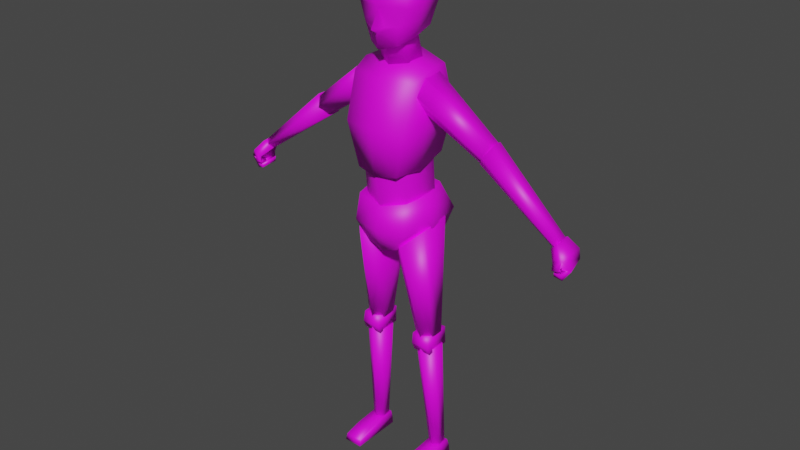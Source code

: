 # Source: human2.blend  (saved by Blender 4.1.24; exported with 4.5.12 LTS)
import bpy
from mathutils import Matrix  # noqa: F401  (used for matrix-valued properties, if any)

bpy.ops.wm.read_factory_settings(use_empty=True)
scene = bpy.context.scene
scene.name = 'Scene'

# ---- collections
col_collection = bpy.data.collections.new('Collection'); scene.collection.children.link(col_collection)

# ---- images (referenced by path relative to the original .blend; pixels are not part of the script)
import os
ASSET_DIR = os.environ.get("B2B_ASSET_DIR", "")  # directory of the original .blend (textures are referenced by path, not embedded)
HERE = os.path.dirname(os.path.abspath(__file__))  # packed textures are extracted next to this script under _unpacked/

def load_image(name, relpath, width, height, colorspace="sRGB"):
    """Load a texture the original file referenced (path relative to the .blend, or extracted next to this script)."""
    p = next((c for c in (os.path.join(HERE, relpath), os.path.join(ASSET_DIR, relpath)) if relpath and os.path.exists(c)), "")
    if p:
        img = bpy.data.images.load(p, check_existing=True)
        img.name = name
    else:  # same state as the original file: an image datablock whose file is absent (Cycles renders it pink)
        img = bpy.data.images.new(name, width, height)
        img.source = "FILE"
        img.filepath = "//" + (relpath or name)
    img.colorspace_settings.name = colorspace
    return img
img_cato_png = load_image('cato.png', 'cato.png', 1024, 1024, 'sRGB')

# ---- materials (node trees are filled in below, after node groups)
mat_material = bpy.data.materials.new('Material')
mat_material.alpha_threshold = 0.0
mat_material.use_transparent_shadow = False
mat_material.roughness = 0.5
mat_material.line_color = (0.0, 0.0, 0.0, 1.0)

# ---- material node trees
mat_material.use_nodes = True; mat_material.node_tree.nodes.clear()
_N = mat_material.node_tree.nodes; _L = mat_material.node_tree.links
n0 = _N.new('ShaderNodeOutputMaterial'); n0.name = 'Material Output'; n0.location = (300, 300)
n1 = _N.new('ShaderNodeBsdfPrincipled'); n1.name = 'Principled BSDF'; n1.location = (10, 300)
n1.distribution = 'GGX'
n1.subsurface_method = 'RANDOM_WALK_SKIN'
n1.inputs[3].default_value = 1.45
n1.inputs[27].default_value = (0.0, 0.0, 0.0, 1.0)
n1.inputs[28].default_value = 1.0
n2 = _N.new('ShaderNodeTexImage'); n2.name = 'Image Texture'; n2.location = (-280, 257)
n2.image = img_cato_png
_L.new(n1.outputs[0], n0.inputs[0])
_L.new(n2.outputs[0], n1.inputs[0])
n0.is_active_output = True

# ---- world
world_world = bpy.data.worlds.new('World'); scene.world = world_world
world_world.use_nodes = True; world_world.node_tree.nodes.clear()
_N = world_world.node_tree.nodes; _L = world_world.node_tree.links
n0 = _N.new('ShaderNodeOutputWorld'); n0.name = 'World Output'; n0.location = (300, 300)
n1 = _N.new('ShaderNodeBackground'); n1.name = 'Background'; n1.location = (10, 300)
n1.inputs[0].default_value = (0.05088, 0.05088, 0.05088, 1.0)
_L.new(n1.outputs[0], n0.inputs[0])
n0.is_active_output = True
world_world.color = (0.05088, 0.05088, 0.05088)
world_world.use_sun_shadow = False
world_world.sun_shadow_jitter_overblur = 0.0

# ---- meshes
me_cylinder_002 = bpy.data.meshes.new('Cylinder.002')
me_cylinder_002.from_pydata([(1.089, 0.9958, 5.339), (0.7263, 1.387, 9.127), (1.435, 0.7558, 5.307), (1.317, 1.021, 9.609), (1.433, 0.2758, 5.265), (1.388, -0.2313, 9.511), (1.085, 0.03581, 5.254), (0.8614, -0.7781, 8.976), (0.707, 0.2758, 5.268), (0.3473, -0.3103, 8.629), (0.709, 0.7558, 5.31), (0.2754, 0.9419, 8.726), (0.4983, -0.5, 15.58), (0.6807, -0.2952, 17.77), (0.6959, 0.8802, 16.01), (0.7645, 0.9476, 17.89), (0.779, 0.06019, 15.81), (0.8926, 0.1241, 17.92), (0.8962, 1.169, 17.05), (0.9345, -0.4951, 16.79), (1.122, 0.03846, 16.93), (0.0, 1.175, 15.96), (0.0, 1.088, 18.12), (0.0, -0.7715, 15.47), (0.0, -0.6042, 17.74), (0.0, 0.04723, 18.21), (0.0, 0.01856, 15.53), (0.0, -0.7674, 16.73), (0.0, 1.584, 17.13), (0.0, 1.054, 14.87), (0.0, 0.7429, 16.11), (0.5814, 0.7231, 14.82), (0.4991, 0.4592, 16.06), (0.4991, -0.1082, 15.96), (0.0, -0.2683, 14.64), (0.0, -0.3919, 15.91), (-0.5814, 0.06217, 14.7), (-0.5814, 0.7231, 14.82), (-0.4991, 0.4592, 16.06), (0.7641, -0.8652, 11.45), (1.204, -0.4815, 14.52), (0.9832, 1.174, 11.79), (1.192, 1.001, 14.86), (1.079, -0.03599, 11.54), (1.262, 0.1073, 14.81), (1.239, 1.453, 13.28), (1.129, -0.9852, 12.99), (1.298, -0.08065, 12.93), (0.0, 1.293, 11.85), (0.0, 1.177, 15.15), (0.0, -1.019, 11.37), (0.0, -0.7418, 14.53), (0.0, 0.06376, 15.15), (0.0, 0.0899, 11.41), (0.0, -1.157, 12.98), (0.0, 1.453, 13.3), (-0.005771, 1.24, 10.34), (0.0, 1.203, 12.04), (1.023, 0.8382, 10.2), (0.9504, 0.7922, 11.93), (0.8181, -0.3917, 10.14), (0.8932, -0.4808, 11.75), (0.0, -0.7104, 10.05), (0.0, -0.9994, 11.7), (0.5638, -0.6392, 8.745), (0.8997, -0.6959, 10.42), (0.9454, 1.402, 8.818), (0.9053, 1.216, 10.68), (0.8997, 0.2962, 8.774), (1.116, 0.2946, 10.49), (1.209, 1.628, 9.685), (1.032, -0.7708, 9.434), (1.396, 0.2646, 9.49), (0.0, 1.461, 8.782), (0.0, 1.41, 10.64), (0.0, -0.635, 8.535), (0.0, -0.7715, 10.21), (0.0, 0.07052, 10.54), (0.0, 0.09336, 8.537), (0.0, -0.9259, 9.36), (0.0, 1.687, 9.649), (1.323, 1.048, 0.5485), (1.095, 1.007, 4.81), (1.567, 0.9074, 0.5486), (1.496, 0.769, 4.837), (1.567, 0.6257, 0.5507), (1.502, 0.2889, 4.806), (1.323, 0.485, 0.5527), (1.09, 0.04718, 4.768), (1.078, 0.6259, 0.5526), (0.7395, 0.2856, 4.709), (1.078, 0.9076, 0.5505), (0.7331, 0.7657, 4.74), (0.7794, 0.1114, 4.638), (0.7557, 0.04999, 5.315), (0.7775, 0.986, 4.734), (0.7541, 0.9812, 5.367), (1.455, 0.1114, 4.661), (1.431, 0.04999, 5.338), (1.453, 0.986, 4.757), (1.429, 0.9812, 5.391), (0.7701, -0.01695, 4.947), (0.7664, 0.9697, 5.037), (1.442, 0.9756, 5.079), (1.445, -0.01695, 4.97), (1.006, -0.8311, 0.0573), (1.034, -0.1904, 0.5075), (1.008, 1.054, 0.07804), (1.036, 0.9942, 0.6208), (1.706, -0.8311, 0.05837), (1.629, -0.1904, 0.5032), (1.697, 1.054, 0.07838), (1.624, 0.9942, 0.6162), (1.022, -0.7735, 0.3069), (1.022, 1.055, 0.3301), (1.662, 1.062, 0.3424), (1.672, -0.7735, 0.3061), (3.336, 0.9685, 12.59), (1.11, 1.071, 14.17), (3.56, 0.7421, 12.83), (1.139, 0.7062, 14.74), (3.59, 0.2895, 12.81), (1.202, -0.02728, 14.69), (3.397, 0.06313, 12.54), (1.235, -0.418, 14.13), (3.169, 0.2895, 12.27), (1.206, -0.009441, 13.52), (3.138, 0.7421, 12.29), (1.143, 0.724, 13.57), (6.023, 0.7105, 10.48), (3.307, 0.9765, 12.61), (6.193, 0.5686, 10.59), (3.544, 0.7481, 12.93), (6.208, 0.2847, 10.57), (3.577, 0.2912, 12.91), (6.053, 0.1428, 10.44), (3.374, 0.0628, 12.57), (5.907, 0.2847, 10.32), (3.137, 0.2912, 12.24), (5.892, 0.5686, 10.34), (3.103, 0.7481, 12.27), (5.945, 0.1308, 10.35), (6.185, 0.08126, 10.57), (5.874, 0.7772, 10.44), (6.178, 0.6482, 10.63), (6.198, -0.03405, 9.708), (6.194, -0.02533, 9.557), (6.182, 0.6165, 9.807), (6.193, 0.5991, 9.608), (6.373, 0.77, 9.889), (6.321, 0.8442, 10.12), (6.511, 0.8346, 10.27), (6.583, 0.7908, 9.954), (6.175, -0.1096, 10.02), (6.478, -0.0909, 9.896), (6.754, 0.02937, 9.876), (6.494, -0.1197, 10.2), (6.172, -0.1303, 9.785), (6.338, 0.007446, 9.879), (6.436, 0.0003539, 9.873), (6.387, -0.1408, 9.809), (6.244, 0.2267, 9.682), (6.34, 0.2605, 9.803), (6.492, 0.1712, 9.807), (6.425, 0.1258, 9.689), (1.007, 0.1115, 0.06767), (1.035, 0.4019, 0.5641), (1.701, 0.1115, 0.06838), (1.626, 0.4019, 0.5597), (1.667, 0.1443, 0.3242), (1.022, 0.1408, 0.3185), (6.401, 0.7192, 9.558), (6.408, 0.01961, 9.671), (6.323, 0.7158, 9.719), (6.469, 0.0239, 9.476), (-1.089, 0.9958, 5.339), (-0.7263, 1.387, 9.127), (-1.435, 0.7558, 5.307), (-1.317, 1.021, 9.609), (-1.433, 0.2758, 5.265), (-1.388, -0.2313, 9.511), (-1.085, 0.03581, 5.254), (-0.8614, -0.7781, 8.976), (-0.707, 0.2758, 5.268), (-0.3473, -0.3103, 8.629), (-0.709, 0.7558, 5.31), (-0.2754, 0.9419, 8.726), (-0.4983, -0.5, 15.58), (-0.6807, -0.2952, 17.77), (-0.6959, 0.8802, 16.01), (-0.7645, 0.9476, 17.89), (-0.779, 0.06019, 15.81), (-0.8926, 0.1241, 17.92), (-0.8962, 1.169, 17.05), (-0.9345, -0.4951, 16.79), (-1.122, 0.03846, 16.93), (-0.4991, -0.1082, 15.96), (0.5814, 0.06217, 14.7), (-0.7641, -0.8652, 11.45), (-1.204, -0.4815, 14.52), (-0.9832, 1.174, 11.79), (-1.192, 1.001, 14.86), (-1.079, -0.03599, 11.54), (-1.262, 0.1073, 14.81), (-1.239, 1.453, 13.28), (-1.129, -0.9852, 12.99), (-1.298, -0.08065, 12.93), (0.005771, 1.24, 10.34), (-1.023, 0.8382, 10.2), (-0.9504, 0.7922, 11.93), (-0.8181, -0.3917, 10.14), (-0.8932, -0.4808, 11.75), (-0.5638, -0.6392, 8.745), (-0.8997, -0.6959, 10.42), (-0.9454, 1.402, 8.818), (-0.9053, 1.216, 10.68), (-0.8997, 0.2962, 8.774), (-1.116, 0.2946, 10.49), (-1.209, 1.628, 9.685), (-1.032, -0.7708, 9.434), (-1.396, 0.2646, 9.49), (-1.323, 1.048, 0.5485), (-1.095, 1.007, 4.81), (-1.567, 0.9074, 0.5486), (-1.496, 0.769, 4.837), (-1.567, 0.6257, 0.5507), (-1.502, 0.2889, 4.806), (-1.323, 0.485, 0.5527), (-1.09, 0.04718, 4.768), (-1.078, 0.6259, 0.5526), (-0.7395, 0.2856, 4.709), (-1.078, 0.9076, 0.5505), (-0.7331, 0.7657, 4.74), (-0.7794, 0.1114, 4.638), (-0.7557, 0.04999, 5.315), (-0.7775, 0.986, 4.734), (-0.7541, 0.9812, 5.367), (-1.455, 0.1114, 4.661), (-1.431, 0.04999, 5.338), (-1.453, 0.986, 4.757), (-1.429, 0.9812, 5.391), (-0.7701, -0.01695, 4.947), (-0.7664, 0.9697, 5.037), (-1.442, 0.9756, 5.079), (-1.445, -0.01695, 4.97), (-1.006, -0.8311, 0.0573), (-1.034, -0.1904, 0.5075), (-1.008, 1.054, 0.07804), (-1.036, 0.9942, 0.6208), (-1.706, -0.8311, 0.05837), (-1.629, -0.1904, 0.5032), (-1.697, 1.054, 0.07838), (-1.624, 0.9942, 0.6162), (-1.022, -0.7735, 0.3069), (-1.022, 1.055, 0.3301), (-1.662, 1.062, 0.3424), (-1.672, -0.7735, 0.3061), (-3.336, 0.9685, 12.59), (-1.11, 1.071, 14.17), (-3.56, 0.7421, 12.83), (-1.139, 0.7062, 14.74), (-3.59, 0.2895, 12.81), (-1.202, -0.02728, 14.69), (-3.397, 0.06313, 12.54), (-1.235, -0.418, 14.13), (-3.169, 0.2895, 12.27), (-1.206, -0.009441, 13.52), (-3.138, 0.7421, 12.29), (-1.143, 0.724, 13.57), (-6.023, 0.7105, 10.48), (-3.307, 0.9765, 12.61), (-6.193, 0.5686, 10.59), (-3.544, 0.7481, 12.93), (-6.208, 0.2847, 10.57), (-3.577, 0.2912, 12.91), (-6.053, 0.1428, 10.44), (-3.374, 0.0628, 12.57), (-5.907, 0.2847, 10.32), (-3.137, 0.2912, 12.24), (-5.892, 0.5686, 10.34), (-3.103, 0.7481, 12.27), (-5.945, 0.1308, 10.35), (-6.185, 0.08126, 10.57), (-5.874, 0.7772, 10.44), (-6.178, 0.6482, 10.63), (-6.198, -0.03405, 9.708), (-6.194, -0.02533, 9.557), (-6.182, 0.6165, 9.807), (-6.193, 0.5991, 9.608), (-6.373, 0.77, 9.889), (-6.321, 0.8442, 10.12), (-6.511, 0.8346, 10.27), (-6.583, 0.7908, 9.954), (-6.175, -0.1096, 10.02), (-6.478, -0.0909, 9.896), (-6.754, 0.02937, 9.876), (-6.494, -0.1197, 10.2), (-6.172, -0.1303, 9.785), (-6.338, 0.007446, 9.879), (-6.436, 0.0003539, 9.873), (-6.387, -0.1408, 9.809), (-6.244, 0.2267, 9.682), (-6.34, 0.2605, 9.803), (-6.492, 0.1712, 9.807), (-6.425, 0.1258, 9.689), (-1.007, 0.1115, 0.06767), (-1.035, 0.4019, 0.5641), (-1.701, 0.1115, 0.06838), (-1.626, 0.4019, 0.5597), (-1.667, 0.1443, 0.3242), (-1.022, 0.1408, 0.3185), (-6.401, 0.7192, 9.558), (-6.408, 0.01961, 9.671), (-6.323, 0.7158, 9.719), (-6.469, 0.0239, 9.476), (0.7961, 1.013, 16.53), (0.652, -0.5982, 16.24), (0.9564, 0.04932, 16.4), (0.0, 1.414, 16.5), (0.0, -1.087, 16.15), (-0.7961, 1.013, 16.53), (-0.652, -0.5982, 16.24), (-0.9564, 0.04932, 16.4), (0.2179, -0.7235, 16.18), (0.0, -0.8304, 15.99), (-0.1774, -0.733, 16.18), (-0.8812, -0.502, 17.03), (-0.8551, 1.087, 17.31), (0.0, 1.466, 17.42), (0.0, -0.9209, 16.97), (1.088, 0.06517, 17.26), (0.8812, -0.502, 17.03), (-1.088, 0.06517, 17.26), (0.8551, 1.087, 17.31)], [], [(0, 1, 3, 2), (2, 3, 5, 4), (4, 5, 7, 6), (6, 7, 9, 8), (9, 7, 5), (8, 9, 11, 10), (10, 11, 1, 0), (10, 4, 8), (328, 22, 15, 333), (330, 17, 13, 331), (26, 16, 12, 23), (21, 14, 16, 26), (333, 15, 17, 330), (315, 18, 20, 317), (317, 20, 19, 316), (318, 28, 18, 315), (316, 19, 27, 323), (15, 22, 25, 17), (17, 25, 24, 13), (331, 13, 24, 329), (29, 30, 32, 31), (31, 32, 33, 197), (197, 33, 35, 34), (34, 35, 196, 36), (36, 196, 38, 37), (36, 37, 31), (55, 49, 42, 45), (47, 44, 40, 46), (53, 43, 39, 50), (48, 41, 43, 53), (45, 42, 44, 47), (41, 45, 47, 43), (43, 47, 46, 39), (48, 55, 45, 41), (39, 46, 54, 50), (42, 49, 52, 44), (44, 52, 51, 40), (46, 40, 51, 54), (56, 57, 59, 58), (58, 59, 61, 60), (60, 61, 63, 62), (80, 74, 67, 70), (72, 69, 65, 71), (78, 68, 64, 75), (73, 66, 68, 78), (70, 67, 69, 72), (66, 70, 72, 68), (68, 72, 71, 64), (73, 80, 70, 66), (64, 71, 79, 75), (67, 74, 77, 69), (69, 77, 76, 65), (71, 65, 76, 79), (81, 82, 84, 83), (83, 84, 86, 85), (85, 86, 88, 87), (87, 88, 90, 89), (90, 88, 86), (89, 90, 92, 91), (91, 92, 82, 81), (87, 89, 91), (101, 94, 96, 102), (102, 96, 100, 103), (103, 100, 98, 104), (104, 98, 94, 101), (95, 99, 97, 93), (100, 96, 94, 98), (97, 104, 101, 93), (99, 103, 104, 97), (95, 102, 103, 99), (93, 101, 102, 95), (170, 166, 108, 114), (114, 108, 112, 115), (169, 168, 110, 116), (116, 110, 106, 113), (165, 167, 109, 105), (168, 166, 106, 110), (109, 116, 113, 105), (167, 169, 116, 109), (107, 114, 115, 111), (165, 170, 114, 107), (117, 118, 120, 119), (119, 120, 122, 121), (121, 122, 124, 123), (123, 124, 126, 125), (126, 124, 122), (125, 126, 128, 127), (127, 128, 118, 117), (127, 121, 125), (129, 130, 132, 131), (131, 132, 134, 133), (133, 134, 136, 135), (135, 136, 138, 137), (136, 134, 130), (137, 138, 140, 139), (139, 140, 130, 129), (139, 133, 137), (141, 142, 144, 143), (173, 171, 148, 147), (147, 148, 146, 145), (153, 156, 142, 141), (173, 147, 145, 172), (151, 144, 142, 156), (171, 152, 155, 174), (152, 151, 156, 155), (143, 150, 153, 141), (150, 149, 154, 153), (172, 174, 155, 154), (156, 153, 157, 160), (143, 144, 151, 150), (150, 151, 152, 149), (158, 159, 163, 162), (155, 156, 160, 159), (153, 154, 158, 157), (154, 155, 159, 158), (162, 163, 164, 161), (157, 158, 162, 161), (160, 157, 161, 164), (159, 160, 164, 163), (105, 113, 170, 165), (111, 115, 169, 167), (112, 108, 166, 168), (107, 111, 167, 165), (115, 112, 168, 169), (113, 106, 166, 170), (145, 146, 174, 172), (148, 171, 174, 146), (149, 173, 172, 154), (149, 152, 171, 173), (5, 3, 11), (3, 1, 11), (11, 9, 5), (10, 0, 2), (2, 4, 10), (4, 6, 8), (37, 29, 31), (31, 197, 34), (34, 36, 31), (86, 84, 90), (84, 82, 92), (90, 84, 92), (91, 81, 87), (81, 83, 87), (83, 85, 87), (122, 120, 128), (120, 118, 128), (128, 126, 122), (127, 117, 119), (119, 121, 127), (121, 123, 125), (134, 132, 130), (130, 140, 138), (138, 136, 130), (139, 129, 131), (131, 133, 139), (133, 135, 137), (175, 177, 178, 176), (177, 179, 180, 178), (179, 181, 182, 180), (181, 183, 184, 182), (184, 180, 182), (183, 185, 186, 184), (185, 175, 176, 186), (185, 183, 179), (328, 327, 190, 22), (332, 326, 188, 192), (26, 23, 187, 191), (21, 26, 191, 189), (327, 332, 192, 190), (320, 322, 195, 193), (322, 321, 194, 195), (318, 320, 193, 28), (321, 325, 27, 194), (190, 192, 25, 22), (192, 188, 24, 25), (326, 329, 24, 188), (29, 37, 38, 30), (197, 37, 31), (55, 204, 201, 49), (206, 205, 199, 203), (53, 50, 198, 202), (48, 53, 202, 200), (204, 206, 203, 201), (200, 202, 206, 204), (202, 198, 205, 206), (48, 200, 204, 55), (198, 50, 54, 205), (201, 203, 52, 49), (203, 199, 51, 52), (205, 54, 51, 199), (207, 208, 209, 57), (208, 210, 211, 209), (210, 62, 63, 211), (80, 218, 215, 74), (220, 219, 213, 217), (78, 75, 212, 216), (73, 78, 216, 214), (218, 220, 217, 215), (214, 216, 220, 218), (216, 212, 219, 220), (73, 214, 218, 80), (212, 75, 79, 219), (215, 217, 77, 74), (217, 213, 76, 77), (219, 79, 76, 213), (221, 223, 224, 222), (223, 225, 226, 224), (225, 227, 228, 226), (227, 229, 230, 228), (230, 226, 228), (229, 231, 232, 230), (231, 221, 222, 232), (227, 231, 229), (241, 242, 236, 234), (242, 243, 240, 236), (243, 244, 238, 240), (244, 241, 234, 238), (235, 233, 237, 239), (240, 238, 234, 236), (237, 233, 241, 244), (239, 237, 244, 243), (235, 239, 243, 242), (233, 235, 242, 241), (310, 254, 248, 306), (254, 255, 252, 248), (309, 256, 250, 308), (256, 253, 246, 250), (305, 245, 249, 307), (308, 250, 246, 306), (249, 245, 253, 256), (307, 249, 256, 309), (247, 251, 255, 254), (305, 247, 254, 310), (257, 259, 260, 258), (259, 261, 262, 260), (261, 263, 264, 262), (263, 265, 266, 264), (266, 262, 264), (265, 267, 268, 266), (267, 257, 258, 268), (267, 265, 261), (269, 271, 272, 270), (271, 273, 274, 272), (273, 275, 276, 274), (275, 277, 278, 276), (276, 270, 274), (277, 279, 280, 278), (279, 269, 270, 280), (279, 277, 273), (281, 283, 284, 282), (313, 287, 288, 311), (287, 285, 286, 288), (293, 281, 282, 296), (313, 312, 285, 287), (291, 296, 282, 284), (311, 314, 295, 292), (292, 295, 296, 291), (283, 281, 293, 290), (290, 293, 294, 289), (312, 294, 295, 314), (296, 300, 297, 293), (283, 290, 291, 284), (290, 289, 292, 291), (298, 302, 303, 299), (295, 299, 300, 296), (293, 297, 298, 294), (294, 298, 299, 295), (302, 301, 304, 303), (297, 301, 302, 298), (300, 304, 301, 297), (299, 303, 304, 300), (245, 305, 310, 253), (251, 307, 309, 255), (252, 308, 306, 248), (247, 305, 307, 251), (255, 309, 308, 252), (253, 310, 306, 246), (285, 312, 314, 286), (288, 286, 314, 311), (289, 294, 312, 313), (289, 313, 311, 292), (180, 186, 178), (178, 186, 176), (186, 180, 184), (185, 177, 175), (177, 185, 179), (179, 183, 181), (37, 34, 36), (34, 37, 197), (226, 230, 224), (224, 232, 222), (230, 232, 224), (231, 227, 221), (221, 227, 223), (223, 227, 225), (262, 268, 260), (260, 268, 258), (268, 262, 266), (267, 259, 257), (259, 267, 261), (261, 265, 263), (274, 270, 272), (270, 278, 280), (278, 270, 276), (279, 271, 269), (271, 279, 273), (273, 277, 275), (187, 23, 324), (21, 189, 320, 318), (191, 187, 321, 322), (189, 191, 322, 320), (12, 324, 23), (21, 318, 315, 14), (16, 317, 316, 12), (14, 315, 317, 16), (324, 323, 319), (323, 27, 319), (27, 325, 319), (325, 324, 319), (324, 12, 316, 323), (324, 325, 321, 187), (19, 331, 329, 27), (18, 333, 330, 20), (195, 194, 326, 332), (28, 193, 327, 328), (28, 328, 333, 18), (20, 330, 331, 19), (194, 27, 329, 326), (193, 195, 332, 327)])
me_cylinder_002.polygons.foreach_set('use_smooth', [True] * 329)
_uv = me_cylinder_002.uv_layers.new(name='UVMap')
_uv.uv.foreach_set('vector', [0.7082, 0.644, 0.7082, 0.7193, 0.6831, 0.7193, 0.6831, 0.644, 0.6831, 0.644, 0.6831, 0.7193, 0.658, 0.7193, 0.658, 0.644, 0.658, 0.644, 0.658, 0.7193, 0.6329, 0.7193, 0.6329, 0.644, 0.6329, 0.644, 0.6329, 0.7193, 0.6078, 0.7193, 0.6078, 0.644, 0.5639, 0.5882, 0.5952, 0.5701, 0.6265, 0.5882, 0.6078, 0.644, 0.6078, 0.7193, 0.5827, 0.7193, 0.5827, 0.644, 0.5827, 0.644, 0.5827, 0.7193, 0.5575, 0.7193, 0.5575, 0.644, 0.6392, 0.6244, 0.7019, 0.5882, 0.6392, 0.5882, 0.6233, 0.6309, 0.6323, 0.6313, 0.6323, 0.6502, 0.6235, 0.6501, 0.6171, 0.6253, 0.6262, 0.6253, 0.6262, 0.6441, 0.6178, 0.6444, 0.5758, 0.669, 0.5947, 0.669, 0.5947, 0.6878, 0.5758, 0.6878, 0.5758, 0.6502, 0.5947, 0.6502, 0.5947, 0.669, 0.5758, 0.669, 0.6235, 0.6501, 0.6323, 0.6502, 0.6323, 0.669, 0.6233, 0.669, 0.6096, 0.6509, 0.6195, 0.6501, 0.6191, 0.669, 0.6095, 0.6688, 0.6143, 0.6654, 0.6234, 0.667, 0.6129, 0.6854, 0.6028, 0.6834, 0.6088, 0.6318, 0.6192, 0.6308, 0.6195, 0.6501, 0.6096, 0.6509, 0.7073, 0.4202, 0.7193, 0.4467, 0.6224, 0.4456, 0.6496, 0.4177, 0.6323, 0.6502, 0.6512, 0.6502, 0.6512, 0.669, 0.6323, 0.669, 0.6242, 0.6361, 0.643, 0.6361, 0.643, 0.6549, 0.6242, 0.6549, 0.7141, 0.4612, 0.7027, 0.4931, 0.6224, 0.4939, 0.6224, 0.4606, 0.7082, 0.644, 0.7082, 0.7193, 0.6831, 0.7193, 0.6831, 0.644, 0.6831, 0.644, 0.6831, 0.7193, 0.658, 0.7193, 0.658, 0.644, 0.658, 0.644, 0.658, 0.7193, 0.6329, 0.7193, 0.6329, 0.644, 0.6329, 0.644, 0.6329, 0.7193, 0.6078, 0.7193, 0.6078, 0.644, 0.6078, 0.644, 0.6078, 0.7193, 0.5827, 0.7193, 0.5827, 0.644, 0.6392, 0.5882, 0.6392, 0.6244, 0.7019, 0.6244, 0.6364, 0.6251, 0.6517, 0.6251, 0.6517, 0.644, 0.6364, 0.644, 0.6364, 0.6628, 0.6517, 0.6628, 0.6517, 0.6816, 0.6364, 0.6816, 0.5952, 0.6628, 0.614, 0.6628, 0.614, 0.6816, 0.5952, 0.6816, 0.5952, 0.644, 0.614, 0.644, 0.614, 0.6628, 0.5952, 0.6628, 0.6364, 0.644, 0.6517, 0.644, 0.6517, 0.6628, 0.6364, 0.6628, 0.614, 0.644, 0.6364, 0.644, 0.6364, 0.6628, 0.614, 0.6628, 0.614, 0.6628, 0.6364, 0.6628, 0.6364, 0.6816, 0.614, 0.6816, 0.614, 0.6251, 0.6364, 0.6251, 0.6364, 0.644, 0.614, 0.644, 0.614, 0.6816, 0.6364, 0.6816, 0.6364, 0.7005, 0.614, 0.7005, 0.6517, 0.644, 0.6706, 0.644, 0.6706, 0.6628, 0.6517, 0.6628, 0.6517, 0.6628, 0.6706, 0.6628, 0.6706, 0.6816, 0.6517, 0.6816, 0.6364, 0.6816, 0.6517, 0.6816, 0.6517, 0.7005, 0.6364, 0.7005, 0.7082, 0.644, 0.7082, 0.7193, 0.6831, 0.7193, 0.6831, 0.644, 0.6831, 0.644, 0.6831, 0.7193, 0.658, 0.7193, 0.658, 0.644, 0.658, 0.644, 0.658, 0.7193, 0.6329, 0.7193, 0.6329, 0.644, 0.6364, 0.6251, 0.6517, 0.6251, 0.6517, 0.644, 0.6364, 0.644, 0.6364, 0.6628, 0.6517, 0.6628, 0.6517, 0.6816, 0.6364, 0.6816, 0.5952, 0.6628, 0.614, 0.6628, 0.614, 0.6816, 0.5952, 0.6816, 0.5952, 0.644, 0.614, 0.644, 0.614, 0.6628, 0.5952, 0.6628, 0.6364, 0.644, 0.6517, 0.644, 0.6517, 0.6628, 0.6364, 0.6628, 0.614, 0.644, 0.6364, 0.644, 0.6364, 0.6628, 0.614, 0.6628, 0.614, 0.6628, 0.6364, 0.6628, 0.6364, 0.6816, 0.614, 0.6816, 0.614, 0.6251, 0.6364, 0.6251, 0.6364, 0.644, 0.614, 0.644, 0.614, 0.6816, 0.6364, 0.6816, 0.6364, 0.7005, 0.614, 0.7005, 0.6517, 0.644, 0.6706, 0.644, 0.6706, 0.6628, 0.6517, 0.6628, 0.6517, 0.6628, 0.6706, 0.6628, 0.6706, 0.6816, 0.6517, 0.6816, 0.6364, 0.6816, 0.6517, 0.6816, 0.6517, 0.7005, 0.6364, 0.7005, 0.7082, 0.644, 0.7082, 0.7193, 0.6831, 0.7193, 0.6831, 0.644, 0.6831, 0.644, 0.6831, 0.7193, 0.658, 0.7193, 0.658, 0.644, 0.658, 0.644, 0.658, 0.7193, 0.6329, 0.7193, 0.6329, 0.644, 0.6329, 0.644, 0.6329, 0.7193, 0.6078, 0.7193, 0.6078, 0.644, 0.5639, 0.5882, 0.5952, 0.5701, 0.6265, 0.5882, 0.6078, 0.644, 0.6078, 0.7193, 0.5827, 0.7193, 0.5827, 0.644, 0.5827, 0.644, 0.5827, 0.7193, 0.5575, 0.7193, 0.5575, 0.644, 0.6706, 0.5701, 0.6392, 0.5882, 0.6392, 0.6244, 0.6329, 0.5686, 0.6517, 0.5686, 0.6517, 0.6063, 0.6329, 0.6063, 0.6329, 0.6063, 0.6517, 0.6063, 0.6517, 0.644, 0.6329, 0.644, 0.6329, 0.644, 0.6517, 0.644, 0.6517, 0.6816, 0.6329, 0.6816, 0.6329, 0.6816, 0.6517, 0.6816, 0.6517, 0.7193, 0.6329, 0.7193, 0.5764, 0.644, 0.614, 0.644, 0.614, 0.6816, 0.5764, 0.6816, 0.6517, 0.644, 0.6894, 0.644, 0.6894, 0.6816, 0.6517, 0.6816, 0.614, 0.6816, 0.6329, 0.6816, 0.6329, 0.7193, 0.614, 0.7193, 0.614, 0.644, 0.6329, 0.644, 0.6329, 0.6816, 0.614, 0.6816, 0.614, 0.6063, 0.6329, 0.6063, 0.6329, 0.644, 0.614, 0.644, 0.614, 0.5686, 0.6329, 0.5686, 0.6329, 0.6063, 0.614, 0.6063, 0.6329, 0.5874, 0.6517, 0.5874, 0.6517, 0.6063, 0.6329, 0.6063, 0.6329, 0.6063, 0.6517, 0.6063, 0.6517, 0.644, 0.6329, 0.644, 0.6329, 0.6628, 0.6517, 0.6628, 0.6517, 0.6816, 0.6329, 0.6816, 0.6329, 0.6816, 0.6517, 0.6816, 0.6517, 0.7193, 0.6329, 0.7193, 0.5764, 0.6628, 0.614, 0.6628, 0.614, 0.6816, 0.5764, 0.6816, 0.6517, 0.6628, 0.6894, 0.6628, 0.6894, 0.6816, 0.6517, 0.6816, 0.614, 0.6816, 0.6329, 0.6816, 0.6329, 0.7193, 0.614, 0.7193, 0.614, 0.6628, 0.6329, 0.6628, 0.6329, 0.6816, 0.614, 0.6816, 0.614, 0.6063, 0.6329, 0.6063, 0.6329, 0.644, 0.614, 0.644, 0.614, 0.5874, 0.6329, 0.5874, 0.6329, 0.6063, 0.614, 0.6063, 0.7082, 0.644, 0.7082, 0.7193, 0.6831, 0.7193, 0.6831, 0.644, 0.6831, 0.644, 0.6831, 0.7193, 0.658, 0.7193, 0.658, 0.644, 0.658, 0.644, 0.658, 0.7193, 0.6329, 0.7193, 0.6329, 0.644, 0.6329, 0.644, 0.6329, 0.7193, 0.6078, 0.7193, 0.6078, 0.644, 0.5639, 0.5882, 0.5952, 0.5701, 0.6265, 0.5882, 0.6078, 0.644, 0.6078, 0.7193, 0.5827, 0.7193, 0.5827, 0.644, 0.5827, 0.644, 0.5827, 0.7193, 0.5575, 0.7193, 0.5575, 0.644, 0.6392, 0.6244, 0.7019, 0.5882, 0.6392, 0.5882, 0.7082, 0.644, 0.7082, 0.7193, 0.6831, 0.7193, 0.6831, 0.644, 0.6831, 0.644, 0.6831, 0.7193, 0.658, 0.7193, 0.658, 0.644, 0.658, 0.644, 0.658, 0.7193, 0.6329, 0.7193, 0.6329, 0.644, 0.6329, 0.644, 0.6329, 0.7193, 0.6078, 0.7193, 0.6078, 0.644, 0.5952, 0.5701, 0.6265, 0.5882, 0.5952, 0.6424, 0.6078, 0.644, 0.6078, 0.7193, 0.5827, 0.7193, 0.5827, 0.644, 0.5827, 0.644, 0.5827, 0.7193, 0.5575, 0.7193, 0.5575, 0.644, 0.6392, 0.6244, 0.7019, 0.5882, 0.6392, 0.5882, 0.614, 0.5686, 0.6517, 0.5686, 0.6517, 0.6063, 0.614, 0.6063, 0.614, 0.6353, 0.6517, 0.6353, 0.6517, 0.644, 0.614, 0.644, 0.614, 0.644, 0.6517, 0.644, 0.6517, 0.6816, 0.614, 0.6816, 0.614, 0.7116, 0.6517, 0.7116, 0.6517, 0.7193, 0.614, 0.7193, 0.6054, 0.644, 0.614, 0.644, 0.614, 0.6816, 0.6054, 0.6816, 0.6817, 0.644, 0.6894, 0.644, 0.6894, 0.6816, 0.6817, 0.6816, 0.6604, 0.644, 0.6691, 0.644, 0.6691, 0.6816, 0.6604, 0.6816, 0.6691, 0.644, 0.6817, 0.644, 0.6817, 0.6816, 0.6691, 0.6816, 0.5764, 0.644, 0.5841, 0.644, 0.5841, 0.6816, 0.5764, 0.6816, 0.5841, 0.644, 0.5967, 0.644, 0.5967, 0.6816, 0.5841, 0.6816, 0.614, 0.6903, 0.6517, 0.6903, 0.6517, 0.699, 0.614, 0.699, 0.6517, 0.7116, 0.614, 0.7116, 0.614, 0.7116, 0.6517, 0.7116, 0.614, 0.6063, 0.6517, 0.6063, 0.6517, 0.614, 0.614, 0.614, 0.614, 0.614, 0.6517, 0.614, 0.6517, 0.6266, 0.614, 0.6266, 0.614, 0.699, 0.6517, 0.699, 0.6517, 0.699, 0.614, 0.699, 0.6691, 0.6816, 0.6817, 0.6816, 0.6817, 0.6816, 0.6691, 0.6816, 0.5841, 0.6816, 0.5967, 0.6816, 0.5967, 0.6816, 0.5841, 0.6816, 0.614, 0.699, 0.6517, 0.699, 0.6517, 0.699, 0.614, 0.699, 0.614, 0.699, 0.6517, 0.699, 0.6517, 0.7116, 0.614, 0.7116, 0.5841, 0.6816, 0.5967, 0.6816, 0.5967, 0.6816, 0.5841, 0.6816, 0.6517, 0.7116, 0.614, 0.7116, 0.614, 0.7116, 0.6517, 0.7116, 0.6691, 0.6816, 0.6817, 0.6816, 0.6817, 0.6816, 0.6691, 0.6816, 0.614, 0.5686, 0.6329, 0.5686, 0.6329, 0.5874, 0.614, 0.5874, 0.614, 0.644, 0.6329, 0.644, 0.6329, 0.6628, 0.614, 0.6628, 0.6517, 0.644, 0.6894, 0.644, 0.6894, 0.6628, 0.6517, 0.6628, 0.5764, 0.644, 0.614, 0.644, 0.614, 0.6628, 0.5764, 0.6628, 0.6329, 0.644, 0.6517, 0.644, 0.6517, 0.6628, 0.6329, 0.6628, 0.6329, 0.5686, 0.6517, 0.5686, 0.6517, 0.5874, 0.6329, 0.5874, 0.614, 0.6816, 0.6517, 0.6816, 0.6517, 0.6903, 0.614, 0.6903, 0.6517, 0.644, 0.6604, 0.644, 0.6604, 0.6816, 0.6517, 0.6816, 0.5967, 0.644, 0.6054, 0.644, 0.6054, 0.6816, 0.5967, 0.6816, 0.614, 0.6266, 0.6517, 0.6266, 0.6517, 0.6353, 0.614, 0.6353, 0.6265, 0.5882, 0.6265, 0.6244, 0.5639, 0.6244, 0.6265, 0.6244, 0.5952, 0.6424, 0.5639, 0.6244, 0.5639, 0.6244, 0.5639, 0.5882, 0.6265, 0.5882, 0.6392, 0.6244, 0.6706, 0.6424, 0.7019, 0.6244, 0.7019, 0.6244, 0.7019, 0.5882, 0.6392, 0.6244, 0.7019, 0.5882, 0.6706, 0.5701, 0.6392, 0.5882, 0.6392, 0.6244, 0.6706, 0.6424, 0.7019, 0.6244, 0.7019, 0.6244, 0.7019, 0.5882, 0.6706, 0.5701, 0.6706, 0.5701, 0.6392, 0.5882, 0.7019, 0.6244, 0.6265, 0.5882, 0.6265, 0.6244, 0.5639, 0.5882, 0.6265, 0.6244, 0.5952, 0.6424, 0.5639, 0.6244, 0.5639, 0.5882, 0.6265, 0.6244, 0.5639, 0.6244, 0.6392, 0.6244, 0.6706, 0.6424, 0.6706, 0.5701, 0.6706, 0.6424, 0.7019, 0.6244, 0.6706, 0.5701, 0.7019, 0.6244, 0.7019, 0.5882, 0.6706, 0.5701, 0.6265, 0.5882, 0.6265, 0.6244, 0.5639, 0.6244, 0.6265, 0.6244, 0.5952, 0.6424, 0.5639, 0.6244, 0.5639, 0.6244, 0.5639, 0.5882, 0.6265, 0.5882, 0.6392, 0.6244, 0.6706, 0.6424, 0.7019, 0.6244, 0.7019, 0.6244, 0.7019, 0.5882, 0.6392, 0.6244, 0.7019, 0.5882, 0.6706, 0.5701, 0.6392, 0.5882, 0.6265, 0.5882, 0.6265, 0.6244, 0.5952, 0.6424, 0.5952, 0.6424, 0.5639, 0.6244, 0.5639, 0.5882, 0.5639, 0.5882, 0.5952, 0.5701, 0.5952, 0.6424, 0.6392, 0.6244, 0.6706, 0.6424, 0.7019, 0.6244, 0.7019, 0.6244, 0.7019, 0.5882, 0.6392, 0.6244, 0.7019, 0.5882, 0.6706, 0.5701, 0.6392, 0.5882, 0.7082, 0.644, 0.6831, 0.644, 0.6831, 0.7193, 0.7082, 0.7193, 0.6831, 0.644, 0.658, 0.644, 0.658, 0.7193, 0.6831, 0.7193, 0.658, 0.644, 0.6329, 0.644, 0.6329, 0.7193, 0.658, 0.7193, 0.6329, 0.644, 0.6078, 0.644, 0.6078, 0.7193, 0.6329, 0.7193, 0.5639, 0.5882, 0.6265, 0.5882, 0.5952, 0.5701, 0.6078, 0.644, 0.5827, 0.644, 0.5827, 0.7193, 0.6078, 0.7193, 0.5827, 0.644, 0.5575, 0.644, 0.5575, 0.7193, 0.5827, 0.7193, 0.6392, 0.6244, 0.6392, 0.5882, 0.7019, 0.5882, 0.6233, 0.6309, 0.6235, 0.6501, 0.6323, 0.6502, 0.6323, 0.6313, 0.6171, 0.6253, 0.6178, 0.6444, 0.6262, 0.6441, 0.6262, 0.6253, 0.5758, 0.669, 0.5758, 0.6878, 0.5947, 0.6878, 0.5947, 0.669, 0.5758, 0.6502, 0.5758, 0.669, 0.5947, 0.669, 0.5947, 0.6502, 0.6235, 0.6501, 0.6233, 0.669, 0.6323, 0.669, 0.6323, 0.6502, 0.6096, 0.6509, 0.6095, 0.6688, 0.6191, 0.669, 0.6195, 0.6501, 0.6095, 0.6688, 0.6093, 0.6877, 0.6201, 0.6881, 0.6191, 0.669, 0.6088, 0.6318, 0.6096, 0.6509, 0.6195, 0.6501, 0.6192, 0.6308, 0.5374, 0.4202, 0.5994, 0.4176, 0.6224, 0.4456, 0.5255, 0.4467, 0.6323, 0.6502, 0.6323, 0.669, 0.6512, 0.669, 0.6512, 0.6502, 0.6242, 0.6361, 0.6242, 0.6549, 0.643, 0.6549, 0.643, 0.6361, 0.5306, 0.4612, 0.6224, 0.4606, 0.6224, 0.4939, 0.542, 0.4931, 0.7082, 0.644, 0.6831, 0.644, 0.6831, 0.7193, 0.7082, 0.7193, 0.6392, 0.5882, 0.7019, 0.6244, 0.6392, 0.6244, 0.6364, 0.6251, 0.6364, 0.644, 0.6517, 0.644, 0.6517, 0.6251, 0.6364, 0.6628, 0.6364, 0.6816, 0.6517, 0.6816, 0.6517, 0.6628, 0.5952, 0.6628, 0.5952, 0.6816, 0.614, 0.6816, 0.614, 0.6628, 0.5952, 0.644, 0.5952, 0.6628, 0.614, 0.6628, 0.614, 0.644, 0.6364, 0.644, 0.6364, 0.6628, 0.6517, 0.6628, 0.6517, 0.644, 0.614, 0.644, 0.614, 0.6628, 0.6364, 0.6628, 0.6364, 0.644, 0.614, 0.6628, 0.614, 0.6816, 0.6364, 0.6816, 0.6364, 0.6628, 0.614, 0.6251, 0.614, 0.644, 0.6364, 0.644, 0.6364, 0.6251, 0.614, 0.6816, 0.614, 0.7005, 0.6364, 0.7005, 0.6364, 0.6816, 0.6517, 0.644, 0.6517, 0.6628, 0.6706, 0.6628, 0.6706, 0.644, 0.6517, 0.6628, 0.6517, 0.6816, 0.6706, 0.6816, 0.6706, 0.6628, 0.6364, 0.6816, 0.6364, 0.7005, 0.6517, 0.7005, 0.6517, 0.6816, 0.7082, 0.644, 0.6831, 0.644, 0.6831, 0.7193, 0.7082, 0.7193, 0.6831, 0.644, 0.658, 0.644, 0.658, 0.7193, 0.6831, 0.7193, 0.658, 0.644, 0.6329, 0.644, 0.6329, 0.7193, 0.658, 0.7193, 0.6364, 0.6251, 0.6364, 0.644, 0.6517, 0.644, 0.6517, 0.6251, 0.6364, 0.6628, 0.6364, 0.6816, 0.6517, 0.6816, 0.6517, 0.6628, 0.5952, 0.6628, 0.5952, 0.6816, 0.614, 0.6816, 0.614, 0.6628, 0.5952, 0.644, 0.5952, 0.6628, 0.614, 0.6628, 0.614, 0.644, 0.6364, 0.644, 0.6364, 0.6628, 0.6517, 0.6628, 0.6517, 0.644, 0.614, 0.644, 0.614, 0.6628, 0.6364, 0.6628, 0.6364, 0.644, 0.614, 0.6628, 0.614, 0.6816, 0.6364, 0.6816, 0.6364, 0.6628, 0.614, 0.6251, 0.614, 0.644, 0.6364, 0.644, 0.6364, 0.6251, 0.614, 0.6816, 0.614, 0.7005, 0.6364, 0.7005, 0.6364, 0.6816, 0.6517, 0.644, 0.6517, 0.6628, 0.6706, 0.6628, 0.6706, 0.644, 0.6517, 0.6628, 0.6517, 0.6816, 0.6706, 0.6816, 0.6706, 0.6628, 0.6364, 0.6816, 0.6364, 0.7005, 0.6517, 0.7005, 0.6517, 0.6816, 0.7082, 0.644, 0.6831, 0.644, 0.6831, 0.7193, 0.7082, 0.7193, 0.6831, 0.644, 0.658, 0.644, 0.658, 0.7193, 0.6831, 0.7193, 0.658, 0.644, 0.6329, 0.644, 0.6329, 0.7193, 0.658, 0.7193, 0.6329, 0.644, 0.6078, 0.644, 0.6078, 0.7193, 0.6329, 0.7193, 0.5639, 0.5882, 0.6265, 0.5882, 0.5952, 0.5701, 0.6078, 0.644, 0.5827, 0.644, 0.5827, 0.7193, 0.6078, 0.7193, 0.5827, 0.644, 0.5575, 0.644, 0.5575, 0.7193, 0.5827, 0.7193, 0.6706, 0.5701, 0.6392, 0.6244, 0.6392, 0.5882, 0.6329, 0.5686, 0.6329, 0.6063, 0.6517, 0.6063, 0.6517, 0.5686, 0.6329, 0.6063, 0.6329, 0.644, 0.6517, 0.644, 0.6517, 0.6063, 0.6329, 0.644, 0.6329, 0.6816, 0.6517, 0.6816, 0.6517, 0.644, 0.6329, 0.6816, 0.6329, 0.7193, 0.6517, 0.7193, 0.6517, 0.6816, 0.5764, 0.644, 0.5764, 0.6816, 0.614, 0.6816, 0.614, 0.644, 0.6517, 0.644, 0.6517, 0.6816, 0.6894, 0.6816, 0.6894, 0.644, 0.614, 0.6816, 0.614, 0.7193, 0.6329, 0.7193, 0.6329, 0.6816, 0.614, 0.644, 0.614, 0.6816, 0.6329, 0.6816, 0.6329, 0.644, 0.614, 0.6063, 0.614, 0.644, 0.6329, 0.644, 0.6329, 0.6063, 0.614, 0.5686, 0.614, 0.6063, 0.6329, 0.6063, 0.6329, 0.5686, 0.6329, 0.5874, 0.6329, 0.6063, 0.6517, 0.6063, 0.6517, 0.5874, 0.6329, 0.6063, 0.6329, 0.644, 0.6517, 0.644, 0.6517, 0.6063, 0.6329, 0.6628, 0.6329, 0.6816, 0.6517, 0.6816, 0.6517, 0.6628, 0.6329, 0.6816, 0.6329, 0.7193, 0.6517, 0.7193, 0.6517, 0.6816, 0.5764, 0.6628, 0.5764, 0.6816, 0.614, 0.6816, 0.614, 0.6628, 0.6517, 0.6628, 0.6517, 0.6816, 0.6894, 0.6816, 0.6894, 0.6628, 0.614, 0.6816, 0.614, 0.7193, 0.6329, 0.7193, 0.6329, 0.6816, 0.614, 0.6628, 0.614, 0.6816, 0.6329, 0.6816, 0.6329, 0.6628, 0.614, 0.6063, 0.614, 0.644, 0.6329, 0.644, 0.6329, 0.6063, 0.614, 0.5874, 0.614, 0.6063, 0.6329, 0.6063, 0.6329, 0.5874, 0.7082, 0.644, 0.6831, 0.644, 0.6831, 0.7193, 0.7082, 0.7193, 0.6831, 0.644, 0.658, 0.644, 0.658, 0.7193, 0.6831, 0.7193, 0.658, 0.644, 0.6329, 0.644, 0.6329, 0.7193, 0.658, 0.7193, 0.6329, 0.644, 0.6078, 0.644, 0.6078, 0.7193, 0.6329, 0.7193, 0.5639, 0.5882, 0.6265, 0.5882, 0.5952, 0.5701, 0.6078, 0.644, 0.5827, 0.644, 0.5827, 0.7193, 0.6078, 0.7193, 0.5827, 0.644, 0.5575, 0.644, 0.5575, 0.7193, 0.5827, 0.7193, 0.6392, 0.6244, 0.6392, 0.5882, 0.7019, 0.5882, 0.7082, 0.644, 0.6831, 0.644, 0.6831, 0.7193, 0.7082, 0.7193, 0.6831, 0.644, 0.658, 0.644, 0.658, 0.7193, 0.6831, 0.7193, 0.658, 0.644, 0.6329, 0.644, 0.6329, 0.7193, 0.658, 0.7193, 0.6329, 0.644, 0.6078, 0.644, 0.6078, 0.7193, 0.6329, 0.7193, 0.5952, 0.5701, 0.5952, 0.6424, 0.6265, 0.5882, 0.6078, 0.644, 0.5827, 0.644, 0.5827, 0.7193, 0.6078, 0.7193, 0.5827, 0.644, 0.5575, 0.644, 0.5575, 0.7193, 0.5827, 0.7193, 0.6392, 0.6244, 0.6392, 0.5882, 0.7019, 0.5882, 0.614, 0.5686, 0.614, 0.6063, 0.6517, 0.6063, 0.6517, 0.5686, 0.614, 0.6353, 0.614, 0.644, 0.6517, 0.644, 0.6517, 0.6353, 0.614, 0.644, 0.614, 0.6816, 0.6517, 0.6816, 0.6517, 0.644, 0.614, 0.7116, 0.614, 0.7193, 0.6517, 0.7193, 0.6517, 0.7116, 0.6054, 0.644, 0.6054, 0.6816, 0.614, 0.6816, 0.614, 0.644, 0.6817, 0.644, 0.6817, 0.6816, 0.6894, 0.6816, 0.6894, 0.644, 0.6604, 0.644, 0.6604, 0.6816, 0.6691, 0.6816, 0.6691, 0.644, 0.6691, 0.644, 0.6691, 0.6816, 0.6817, 0.6816, 0.6817, 0.644, 0.5764, 0.644, 0.5764, 0.6816, 0.5841, 0.6816, 0.5841, 0.644, 0.5841, 0.644, 0.5841, 0.6816, 0.5967, 0.6816, 0.5967, 0.644, 0.614, 0.6903, 0.614, 0.699, 0.6517, 0.699, 0.6517, 0.6903, 0.6517, 0.7116, 0.6517, 0.7116, 0.614, 0.7116, 0.614, 0.7116, 0.614, 0.6063, 0.614, 0.614, 0.6517, 0.614, 0.6517, 0.6063, 0.614, 0.614, 0.614, 0.6266, 0.6517, 0.6266, 0.6517, 0.614, 0.614, 0.699, 0.614, 0.699, 0.6517, 0.699, 0.6517, 0.699, 0.6691, 0.6816, 0.6691, 0.6816, 0.6817, 0.6816, 0.6817, 0.6816, 0.5841, 0.6816, 0.5841, 0.6816, 0.5967, 0.6816, 0.5967, 0.6816, 0.614, 0.699, 0.614, 0.699, 0.6517, 0.699, 0.6517, 0.699, 0.614, 0.699, 0.614, 0.7116, 0.6517, 0.7116, 0.6517, 0.699, 0.5841, 0.6816, 0.5841, 0.6816, 0.5967, 0.6816, 0.5967, 0.6816, 0.6517, 0.7116, 0.6517, 0.7116, 0.614, 0.7116, 0.614, 0.7116, 0.6691, 0.6816, 0.6691, 0.6816, 0.6817, 0.6816, 0.6817, 0.6816, 0.614, 0.5686, 0.614, 0.5874, 0.6329, 0.5874, 0.6329, 0.5686, 0.614, 0.644, 0.614, 0.6628, 0.6329, 0.6628, 0.6329, 0.644, 0.6517, 0.644, 0.6517, 0.6628, 0.6894, 0.6628, 0.6894, 0.644, 0.5764, 0.644, 0.5764, 0.6628, 0.614, 0.6628, 0.614, 0.644, 0.6329, 0.644, 0.6329, 0.6628, 0.6517, 0.6628, 0.6517, 0.644, 0.6329, 0.5686, 0.6329, 0.5874, 0.6517, 0.5874, 0.6517, 0.5686, 0.614, 0.6816, 0.614, 0.6903, 0.6517, 0.6903, 0.6517, 0.6816, 0.6517, 0.644, 0.6517, 0.6816, 0.6604, 0.6816, 0.6604, 0.644, 0.5967, 0.644, 0.5967, 0.6816, 0.6054, 0.6816, 0.6054, 0.644, 0.614, 0.6266, 0.614, 0.6353, 0.6517, 0.6353, 0.6517, 0.6266, 0.6265, 0.5882, 0.5639, 0.6244, 0.6265, 0.6244, 0.6265, 0.6244, 0.5639, 0.6244, 0.5952, 0.6424, 0.5639, 0.6244, 0.6265, 0.5882, 0.5639, 0.5882, 0.6392, 0.6244, 0.7019, 0.6244, 0.6706, 0.6424, 0.7019, 0.6244, 0.6392, 0.6244, 0.7019, 0.5882, 0.7019, 0.5882, 0.6392, 0.5882, 0.6706, 0.5701, 0.7019, 0.6244, 0.6706, 0.5701, 0.7019, 0.5882, 0.6706, 0.5701, 0.7019, 0.6244, 0.6392, 0.5882, 0.6265, 0.5882, 0.5639, 0.5882, 0.6265, 0.6244, 0.6265, 0.6244, 0.5639, 0.6244, 0.5952, 0.6424, 0.5639, 0.5882, 0.5639, 0.6244, 0.6265, 0.6244, 0.6392, 0.6244, 0.6706, 0.5701, 0.6706, 0.6424, 0.6706, 0.6424, 0.6706, 0.5701, 0.7019, 0.6244, 0.7019, 0.6244, 0.6706, 0.5701, 0.7019, 0.5882, 0.6265, 0.5882, 0.5639, 0.6244, 0.6265, 0.6244, 0.6265, 0.6244, 0.5639, 0.6244, 0.5952, 0.6424, 0.5639, 0.6244, 0.6265, 0.5882, 0.5639, 0.5882, 0.6392, 0.6244, 0.7019, 0.6244, 0.6706, 0.6424, 0.7019, 0.6244, 0.6392, 0.6244, 0.7019, 0.5882, 0.7019, 0.5882, 0.6392, 0.5882, 0.6706, 0.5701, 0.6265, 0.5882, 0.5952, 0.6424, 0.6265, 0.6244, 0.5952, 0.6424, 0.5639, 0.5882, 0.5639, 0.6244, 0.5639, 0.5882, 0.5952, 0.6424, 0.5952, 0.5701, 0.6392, 0.6244, 0.7019, 0.6244, 0.6706, 0.6424, 0.7019, 0.6244, 0.6392, 0.6244, 0.7019, 0.5882, 0.7019, 0.5882, 0.6392, 0.5882, 0.6706, 0.5701, 0.5525, 0.3845, 0.6224, 0.3784, 0.6224, 0.4087, 0.5947, 0.6313, 0.5947, 0.6502, 0.6096, 0.6509, 0.6088, 0.6318, 0.5941, 0.6644, 0.5941, 0.6832, 0.6087, 0.6831, 0.6089, 0.6642, 0.5947, 0.6502, 0.5947, 0.669, 0.6095, 0.6688, 0.6096, 0.6509, 0.6922, 0.3845, 0.6224, 0.4087, 0.6224, 0.3784, 0.5947, 0.6313, 0.6088, 0.6318, 0.6096, 0.6509, 0.5947, 0.6502, 0.5941, 0.6644, 0.6089, 0.6642, 0.6087, 0.6831, 0.5941, 0.6832, 0.5947, 0.6502, 0.6096, 0.6509, 0.6095, 0.6688, 0.5947, 0.669, 0.6224, 0.4087, 0.6496, 0.4177, 0.6224, 0.4166, 0.6496, 0.4177, 0.6224, 0.4456, 0.6224, 0.4166, 0.6224, 0.4456, 0.5994, 0.4176, 0.6224, 0.4166, 0.5994, 0.4176, 0.6224, 0.4087, 0.6224, 0.4166, 0.6224, 0.4087, 0.6922, 0.3845, 0.7073, 0.4202, 0.6496, 0.4177, 0.6224, 0.4087, 0.5994, 0.4176, 0.5374, 0.4202, 0.5525, 0.3845, 0.7193, 0.4467, 0.7141, 0.4612, 0.6224, 0.4606, 0.6224, 0.4456, 0.6195, 0.6501, 0.6235, 0.6501, 0.6233, 0.669, 0.6191, 0.669, 0.613, 0.6253, 0.614, 0.6445, 0.6178, 0.6444, 0.6171, 0.6253, 0.6192, 0.6308, 0.6195, 0.6501, 0.6235, 0.6501, 0.6233, 0.6309, 0.6192, 0.6308, 0.6233, 0.6309, 0.6235, 0.6501, 0.6195, 0.6501, 0.613, 0.6253, 0.6171, 0.6253, 0.6178, 0.6444, 0.614, 0.6445, 0.5255, 0.4467, 0.6224, 0.4456, 0.6224, 0.4606, 0.5306, 0.4612, 0.6195, 0.6501, 0.6191, 0.669, 0.6233, 0.669, 0.6235, 0.6501])
_ca = me_cylinder_002.color_attributes.new('Col', 'BYTE_COLOR', 'CORNER')
_ca.data.foreach_set('color', [1.0, 1.0, 1.0, 1.0, 1.0, 1.0, 1.0, 1.0, 1.0, 1.0, 1.0, 1.0, 1.0, 1.0, 1.0, 1.0, 1.0, 1.0, 1.0, 1.0, 1.0, 1.0, 1.0, 1.0, 1.0, 1.0, 1.0, 1.0, 1.0, 1.0, 1.0, 1.0, 1.0, 1.0, 1.0, 1.0, 1.0, 1.0, 1.0, 1.0, 1.0, 1.0, 1.0, 1.0, 1.0, 1.0, 1.0, 1.0, 1.0, 1.0, 1.0, 1.0, 1.0, 1.0, 1.0, 1.0, 1.0, 1.0, 1.0, 1.0, 1.0, 1.0, 1.0, 1.0, 1.0, 1.0, 1.0, 1.0, 1.0, 1.0, 1.0, 1.0, 1.0, 1.0, 1.0, 1.0, 1.0, 1.0, 1.0, 1.0, 1.0, 1.0, 1.0, 1.0, 1.0, 1.0, 1.0, 1.0, 1.0, 1.0, 1.0, 1.0, 1.0, 1.0, 1.0, 1.0, 1.0, 1.0, 1.0, 1.0, 1.0, 1.0, 1.0, 1.0, 1.0, 1.0, 1.0, 1.0, 1.0, 1.0, 1.0, 1.0, 1.0, 1.0, 1.0, 1.0, 1.0, 1.0, 1.0, 1.0, 1.0, 1.0, 1.0, 1.0, 1.0, 1.0, 1.0, 1.0, 1.0, 1.0, 1.0, 1.0, 1.0, 1.0, 1.0, 1.0, 1.0, 1.0, 1.0, 1.0, 1.0, 1.0, 1.0, 1.0, 1.0, 1.0, 1.0, 1.0, 1.0, 1.0, 1.0, 1.0, 1.0, 1.0, 1.0, 1.0, 1.0, 1.0, 1.0, 1.0, 1.0, 1.0, 1.0, 1.0, 1.0, 1.0, 1.0, 1.0, 1.0, 1.0, 1.0, 1.0, 1.0, 1.0, 1.0, 1.0, 1.0, 1.0, 1.0, 1.0, 1.0, 1.0, 1.0, 1.0, 1.0, 1.0, 1.0, 1.0, 1.0, 1.0, 1.0, 1.0, 1.0, 1.0, 1.0, 1.0, 1.0, 1.0, 1.0, 1.0, 1.0, 1.0, 1.0, 1.0, 1.0, 1.0, 1.0, 1.0, 1.0, 1.0, 1.0, 1.0, 1.0, 1.0, 1.0, 1.0, 1.0, 1.0, 1.0, 1.0, 1.0, 1.0, 1.0, 1.0, 1.0, 1.0, 1.0, 1.0, 1.0, 1.0, 1.0, 1.0, 1.0, 1.0, 1.0, 1.0, 1.0, 1.0, 1.0, 1.0, 1.0, 1.0, 1.0, 1.0, 1.0, 1.0, 1.0, 1.0, 1.0, 1.0, 1.0, 1.0, 1.0, 1.0, 1.0, 1.0, 1.0, 1.0, 1.0, 1.0, 1.0, 1.0, 1.0, 1.0, 1.0, 1.0, 1.0, 1.0, 1.0, 1.0, 1.0, 1.0, 1.0, 1.0, 1.0, 1.0, 1.0, 1.0, 1.0, 1.0, 1.0, 1.0, 1.0, 1.0, 1.0, 1.0, 1.0, 1.0, 1.0, 1.0, 1.0, 1.0, 1.0, 1.0, 1.0, 1.0, 1.0, 1.0, 1.0, 1.0, 1.0, 1.0, 1.0, 1.0, 1.0, 1.0, 1.0, 1.0, 1.0, 1.0, 1.0, 1.0, 1.0, 1.0, 1.0, 1.0, 1.0, 1.0, 1.0, 1.0, 1.0, 1.0, 1.0, 1.0, 1.0, 1.0, 1.0, 1.0, 1.0, 1.0, 1.0, 1.0, 1.0, 1.0, 1.0, 1.0, 1.0, 1.0, 1.0, 1.0, 1.0, 1.0, 1.0, 1.0, 1.0, 1.0, 1.0, 1.0, 1.0, 1.0, 1.0, 1.0, 1.0, 1.0, 1.0, 1.0, 1.0, 1.0, 1.0, 1.0, 1.0, 1.0, 1.0, 1.0, 1.0, 1.0, 1.0, 1.0, 1.0, 1.0, 1.0, 1.0, 1.0, 1.0, 1.0, 1.0, 1.0, 1.0, 1.0, 1.0, 1.0, 1.0, 1.0, 1.0, 1.0, 1.0, 1.0, 1.0, 1.0, 1.0, 1.0, 1.0, 1.0, 1.0, 1.0, 1.0, 1.0, 1.0, 1.0, 1.0, 1.0, 1.0, 1.0, 1.0, 1.0, 1.0, 1.0, 1.0, 1.0, 1.0, 1.0, 1.0, 1.0, 1.0, 1.0, 1.0, 1.0, 1.0, 1.0, 1.0, 1.0, 1.0, 1.0, 1.0, 1.0, 1.0, 1.0, 1.0, 1.0, 1.0, 1.0, 1.0, 1.0, 1.0, 1.0, 1.0, 1.0, 1.0, 1.0, 1.0, 1.0, 1.0, 1.0, 1.0, 1.0, 1.0, 1.0, 1.0, 1.0, 1.0, 1.0, 1.0, 1.0, 1.0, 1.0, 1.0, 1.0, 1.0, 1.0, 1.0, 1.0, 1.0, 1.0, 1.0, 1.0, 1.0, 1.0, 1.0, 1.0, 1.0, 1.0, 1.0, 1.0, 1.0, 1.0, 1.0, 1.0, 1.0, 1.0, 1.0, 1.0, 1.0, 1.0, 1.0, 1.0, 1.0, 1.0, 1.0, 1.0, 1.0, 1.0, 1.0, 1.0, 1.0, 1.0, 1.0, 1.0, 1.0, 1.0, 1.0, 1.0, 1.0, 1.0, 1.0, 1.0, 1.0, 1.0, 1.0, 1.0, 1.0, 1.0, 1.0, 1.0, 1.0, 1.0, 1.0, 1.0, 1.0, 1.0, 1.0, 1.0, 1.0, 1.0, 1.0, 1.0, 1.0, 1.0, 1.0, 1.0, 1.0, 1.0, 1.0, 1.0, 1.0, 1.0, 1.0, 1.0, 1.0, 1.0, 1.0, 1.0, 1.0, 1.0, 1.0, 1.0, 1.0, 1.0, 1.0, 1.0, 1.0, 1.0, 1.0, 1.0, 1.0, 1.0, 1.0, 1.0, 1.0, 1.0, 1.0, 1.0, 1.0, 1.0, 1.0, 1.0, 1.0, 1.0, 1.0, 1.0, 1.0, 1.0, 1.0, 1.0, 1.0, 1.0, 1.0, 1.0, 1.0, 1.0, 1.0, 1.0, 1.0, 1.0, 1.0, 1.0, 1.0, 1.0, 1.0, 1.0, 1.0, 1.0, 1.0, 1.0, 1.0, 1.0, 1.0, 1.0, 1.0, 1.0, 1.0, 1.0, 1.0, 1.0, 1.0, 1.0, 1.0, 1.0, 1.0, 1.0, 1.0, 1.0, 1.0, 1.0, 1.0, 1.0, 1.0, 1.0, 1.0, 1.0, 1.0, 1.0, 1.0, 1.0, 1.0, 1.0, 1.0, 1.0, 1.0, 1.0, 1.0, 1.0, 1.0, 1.0, 1.0, 1.0, 1.0, 1.0, 1.0, 1.0, 1.0, 1.0, 1.0, 1.0, 1.0, 1.0, 1.0, 1.0, 1.0, 1.0, 1.0, 1.0, 1.0, 1.0, 1.0, 1.0, 1.0, 1.0, 1.0, 1.0, 1.0, 1.0, 1.0, 1.0, 1.0, 1.0, 1.0, 1.0, 1.0, 1.0, 1.0, 1.0, 1.0, 1.0, 1.0, 1.0, 1.0, 1.0, 1.0, 1.0, 1.0, 1.0, 1.0, 1.0, 1.0, 1.0, 1.0, 1.0, 1.0, 1.0, 1.0, 1.0, 1.0, 1.0, 1.0, 1.0, 1.0, 1.0, 1.0, 1.0, 1.0, 1.0, 1.0, 1.0, 1.0, 1.0, 1.0, 1.0, 1.0, 1.0, 1.0, 1.0, 1.0, 1.0, 1.0, 1.0, 1.0, 1.0, 1.0, 1.0, 1.0, 1.0, 1.0, 1.0, 1.0, 1.0, 1.0, 1.0, 1.0, 1.0, 1.0, 1.0, 1.0, 1.0, 1.0, 1.0, 1.0, 1.0, 1.0, 1.0, 1.0, 1.0, 1.0, 1.0, 1.0, 1.0, 1.0, 1.0, 1.0, 1.0, 1.0, 1.0, 1.0, 1.0, 1.0, 1.0, 1.0, 1.0, 1.0, 1.0, 1.0, 1.0, 1.0, 1.0, 1.0, 1.0, 1.0, 1.0, 1.0, 1.0, 1.0, 1.0, 1.0, 1.0, 1.0, 1.0, 1.0, 1.0, 1.0, 1.0, 1.0, 1.0, 1.0, 1.0, 1.0, 1.0, 1.0, 1.0, 1.0, 1.0, 1.0, 1.0, 1.0, 1.0, 1.0, 1.0, 1.0, 1.0, 1.0, 1.0, 1.0, 1.0, 1.0, 1.0, 1.0, 1.0, 1.0, 1.0, 1.0, 1.0, 1.0, 1.0, 1.0, 1.0, 1.0, 1.0, 1.0, 1.0, 1.0, 1.0, 1.0, 1.0, 1.0, 1.0, 1.0, 1.0, 1.0, 1.0, 1.0, 1.0, 1.0, 1.0, 1.0, 1.0, 1.0, 1.0, 1.0, 1.0, 1.0, 1.0, 1.0, 1.0, 1.0, 1.0, 1.0, 1.0, 1.0, 1.0, 1.0, 1.0, 1.0, 1.0, 1.0, 1.0, 1.0, 1.0, 1.0, 1.0, 1.0, 1.0, 1.0, 1.0, 1.0, 1.0, 1.0, 1.0, 1.0, 1.0, 1.0, 1.0, 1.0, 1.0, 1.0, 1.0, 1.0, 1.0, 1.0, 1.0, 1.0, 1.0, 1.0, 1.0, 1.0, 1.0, 1.0, 1.0, 1.0, 1.0, 1.0, 1.0, 1.0, 1.0, 1.0, 1.0, 1.0, 1.0, 1.0, 1.0, 1.0, 1.0, 1.0, 1.0, 1.0, 1.0, 1.0, 1.0, 1.0, 1.0, 1.0, 1.0, 1.0, 1.0, 1.0, 1.0, 1.0, 1.0, 1.0, 1.0, 1.0, 1.0, 1.0, 1.0, 1.0, 1.0, 1.0, 1.0, 1.0, 1.0, 1.0, 1.0, 1.0, 1.0, 1.0, 1.0, 1.0, 1.0, 1.0, 1.0, 1.0, 1.0, 1.0, 1.0, 1.0, 1.0, 1.0, 1.0, 1.0, 1.0, 1.0, 1.0, 1.0, 1.0, 1.0, 1.0, 1.0, 1.0, 1.0, 1.0, 1.0, 1.0, 1.0, 1.0, 1.0, 1.0, 1.0, 1.0, 1.0, 1.0, 1.0, 1.0, 1.0, 1.0, 1.0, 1.0, 1.0, 1.0, 1.0, 1.0, 1.0, 1.0, 1.0, 1.0, 1.0, 1.0, 1.0, 1.0, 1.0, 1.0, 1.0, 1.0, 1.0, 1.0, 1.0, 1.0, 1.0, 1.0, 1.0, 1.0, 1.0, 1.0, 1.0, 1.0, 1.0, 1.0, 1.0, 1.0, 1.0, 1.0, 1.0, 1.0, 1.0, 1.0, 1.0, 1.0, 1.0, 1.0, 1.0, 1.0, 1.0, 1.0, 1.0, 1.0, 1.0, 1.0, 1.0, 1.0, 1.0, 1.0, 1.0, 1.0, 1.0, 1.0, 1.0, 1.0, 1.0, 1.0, 1.0, 1.0, 1.0, 1.0, 1.0, 1.0, 1.0, 1.0, 1.0, 1.0, 1.0, 1.0, 1.0, 1.0, 1.0, 1.0, 1.0, 1.0, 1.0, 1.0, 1.0, 1.0, 1.0, 1.0, 1.0, 1.0, 1.0, 1.0, 1.0, 1.0, 1.0, 1.0, 1.0, 1.0, 1.0, 1.0, 1.0, 1.0, 1.0, 1.0, 1.0, 1.0, 1.0, 1.0, 1.0, 1.0, 1.0, 1.0, 1.0, 1.0, 1.0, 1.0, 1.0, 1.0, 1.0, 1.0, 1.0, 1.0, 1.0, 1.0, 1.0, 1.0, 1.0, 1.0, 1.0, 1.0, 1.0, 1.0, 1.0, 1.0, 1.0, 1.0, 1.0, 1.0, 1.0, 1.0, 1.0, 1.0, 1.0, 1.0, 1.0, 1.0, 1.0, 1.0, 1.0, 1.0, 1.0, 1.0, 1.0, 1.0, 1.0, 1.0, 1.0, 1.0, 1.0, 1.0, 1.0, 1.0, 1.0, 1.0, 1.0, 1.0, 1.0, 1.0, 1.0, 1.0, 1.0, 1.0, 1.0, 1.0, 1.0, 1.0, 1.0, 1.0, 1.0, 1.0, 1.0, 1.0, 1.0, 1.0, 1.0, 1.0, 1.0, 1.0, 1.0, 1.0, 1.0, 1.0, 1.0, 1.0, 1.0, 1.0, 1.0, 1.0, 1.0, 1.0, 1.0, 1.0, 1.0, 1.0, 1.0, 1.0, 1.0, 1.0, 1.0, 1.0, 1.0, 1.0, 1.0, 1.0, 1.0, 1.0, 1.0, 1.0, 1.0, 1.0, 1.0, 1.0, 1.0, 1.0, 1.0, 1.0, 1.0, 1.0, 1.0, 1.0, 1.0, 1.0, 1.0, 1.0, 1.0, 1.0, 1.0, 1.0, 1.0, 1.0, 1.0, 1.0, 1.0, 1.0, 1.0, 1.0, 1.0, 1.0, 1.0, 1.0, 1.0, 1.0, 1.0, 1.0, 1.0, 1.0, 1.0, 1.0, 1.0, 1.0, 1.0, 1.0, 1.0, 1.0, 1.0, 1.0, 1.0, 1.0, 1.0, 1.0, 1.0, 1.0, 1.0, 1.0, 1.0, 1.0, 1.0, 1.0, 1.0, 1.0, 1.0, 1.0, 1.0, 1.0, 1.0, 1.0, 1.0, 1.0, 1.0, 1.0, 1.0, 1.0, 1.0, 1.0, 1.0, 1.0, 1.0, 1.0, 1.0, 1.0, 1.0, 1.0, 1.0, 1.0, 1.0, 1.0, 1.0, 1.0, 1.0, 1.0, 1.0, 1.0, 1.0, 1.0, 1.0, 1.0, 1.0, 1.0, 1.0, 1.0, 1.0, 1.0, 1.0, 1.0, 1.0, 1.0, 1.0, 1.0, 1.0, 1.0, 1.0, 1.0, 1.0, 1.0, 1.0, 1.0, 1.0, 1.0, 1.0, 1.0, 1.0, 1.0, 1.0, 1.0, 1.0, 1.0, 1.0, 1.0, 1.0, 1.0, 1.0, 1.0, 1.0, 1.0, 1.0, 1.0, 1.0, 1.0, 1.0, 1.0, 1.0, 1.0, 1.0, 1.0, 1.0, 1.0, 1.0, 1.0, 1.0, 1.0, 1.0, 1.0, 1.0, 1.0, 1.0, 1.0, 1.0, 1.0, 1.0, 1.0, 1.0, 1.0, 1.0, 1.0, 1.0, 1.0, 1.0, 1.0, 1.0, 1.0, 1.0, 1.0, 1.0, 1.0, 1.0, 1.0, 1.0, 1.0, 1.0, 1.0, 1.0, 1.0, 1.0, 1.0, 1.0, 1.0, 1.0, 1.0, 1.0, 1.0, 1.0, 1.0, 1.0, 1.0, 1.0, 1.0, 1.0, 1.0, 1.0, 1.0, 1.0, 1.0, 1.0, 1.0, 1.0, 1.0, 1.0, 1.0, 1.0, 1.0, 1.0, 1.0, 1.0, 1.0, 1.0, 1.0, 1.0, 1.0, 1.0, 1.0, 1.0, 1.0, 1.0, 1.0, 1.0, 1.0, 1.0, 1.0, 1.0, 1.0, 1.0, 1.0, 1.0, 1.0, 1.0, 1.0, 1.0, 1.0, 1.0, 1.0, 1.0, 1.0, 1.0, 1.0, 1.0, 1.0, 1.0, 1.0, 1.0, 1.0, 1.0, 1.0, 1.0, 1.0, 1.0, 1.0, 1.0, 1.0, 1.0, 1.0, 1.0, 1.0, 1.0, 1.0, 1.0, 1.0, 1.0, 1.0, 1.0, 1.0, 1.0, 1.0, 1.0, 1.0, 1.0, 1.0, 1.0, 1.0, 1.0, 1.0, 1.0, 1.0, 1.0, 1.0, 1.0, 1.0, 1.0, 1.0, 1.0, 1.0, 1.0, 1.0, 1.0, 1.0, 1.0, 1.0, 1.0, 1.0, 1.0, 1.0, 1.0, 1.0, 1.0, 1.0, 1.0, 1.0, 1.0, 1.0, 1.0, 1.0, 1.0, 1.0, 1.0, 1.0, 1.0, 1.0, 1.0, 1.0, 1.0, 1.0, 1.0, 1.0, 1.0, 1.0, 1.0, 1.0, 1.0, 1.0, 1.0, 1.0, 1.0, 1.0, 1.0, 1.0, 1.0, 1.0, 1.0, 1.0, 1.0, 1.0, 1.0, 1.0, 1.0, 1.0, 1.0, 1.0, 1.0, 1.0, 1.0, 1.0, 1.0, 1.0, 1.0, 1.0, 1.0, 1.0, 1.0, 1.0, 1.0, 1.0, 1.0, 1.0, 1.0, 1.0, 1.0, 1.0, 1.0, 1.0, 1.0, 1.0, 1.0, 1.0, 1.0, 1.0, 1.0, 1.0, 1.0, 1.0, 1.0, 1.0, 1.0, 1.0, 1.0, 1.0, 1.0, 1.0, 1.0, 1.0, 1.0, 1.0, 1.0, 1.0, 1.0, 1.0, 1.0, 1.0, 1.0, 1.0, 1.0, 1.0, 1.0, 1.0, 1.0, 1.0, 1.0, 1.0, 1.0, 1.0, 1.0, 1.0, 1.0, 1.0, 1.0, 1.0, 1.0, 1.0, 1.0, 1.0, 1.0, 1.0, 1.0, 1.0, 1.0, 1.0, 1.0, 1.0, 1.0, 1.0, 1.0, 1.0, 1.0, 1.0, 1.0, 1.0, 1.0, 1.0, 1.0, 1.0, 1.0, 1.0, 1.0, 1.0, 1.0, 1.0, 1.0, 1.0, 1.0, 1.0, 1.0, 1.0, 1.0, 1.0, 1.0, 1.0, 1.0, 1.0, 1.0, 1.0, 1.0, 1.0, 1.0, 1.0, 1.0, 1.0, 1.0, 1.0, 1.0, 1.0, 1.0, 1.0, 1.0, 1.0, 1.0, 1.0, 1.0, 1.0, 1.0, 1.0, 1.0, 1.0, 1.0, 1.0, 1.0, 1.0, 1.0, 1.0, 1.0, 1.0, 1.0, 1.0, 1.0, 1.0, 1.0, 1.0, 1.0, 1.0, 1.0, 1.0, 1.0, 1.0, 1.0, 1.0, 1.0, 1.0, 1.0, 1.0, 1.0, 1.0, 1.0, 1.0, 1.0, 1.0, 1.0, 1.0, 1.0, 1.0, 1.0, 1.0, 1.0, 1.0, 1.0, 1.0, 1.0, 1.0, 1.0, 1.0, 1.0, 1.0, 1.0, 1.0, 1.0, 1.0, 1.0, 1.0, 1.0, 1.0, 1.0, 1.0, 1.0, 1.0, 1.0, 1.0, 1.0, 1.0, 1.0, 1.0, 1.0, 1.0, 1.0, 1.0, 1.0, 1.0, 1.0, 1.0, 1.0, 1.0, 1.0, 1.0, 1.0, 1.0, 1.0, 1.0, 1.0, 1.0, 1.0, 1.0, 1.0, 1.0, 1.0, 1.0, 1.0, 1.0, 1.0, 1.0, 1.0, 1.0, 1.0, 1.0, 1.0, 1.0, 1.0, 1.0, 1.0, 1.0, 1.0, 1.0, 1.0, 1.0, 1.0, 1.0, 1.0, 1.0, 1.0, 1.0, 1.0, 1.0, 1.0, 1.0, 1.0, 1.0, 1.0, 1.0, 1.0, 1.0, 1.0, 1.0, 1.0, 1.0, 1.0, 1.0, 1.0, 1.0, 1.0, 1.0, 1.0, 1.0, 1.0, 1.0, 1.0, 1.0, 1.0, 1.0, 1.0, 1.0, 1.0, 1.0, 1.0, 1.0, 1.0, 1.0, 1.0, 1.0, 1.0, 1.0, 1.0, 1.0, 1.0, 1.0, 1.0, 1.0, 1.0, 1.0, 1.0, 1.0, 1.0, 1.0, 1.0, 1.0, 1.0, 1.0, 1.0, 1.0, 1.0, 1.0, 1.0, 1.0, 1.0, 1.0, 1.0, 1.0, 1.0, 1.0, 1.0, 1.0, 1.0, 1.0, 1.0, 1.0, 1.0, 1.0, 1.0, 1.0, 1.0, 1.0, 1.0, 1.0, 1.0, 1.0, 1.0, 1.0, 1.0, 1.0, 1.0, 1.0, 1.0, 1.0, 1.0, 1.0, 1.0, 1.0, 1.0, 1.0, 1.0, 1.0, 1.0, 1.0, 1.0, 1.0, 1.0, 1.0, 1.0, 1.0, 1.0, 1.0, 1.0, 1.0, 1.0, 1.0, 1.0, 1.0, 1.0, 1.0, 1.0, 1.0, 1.0, 1.0, 1.0, 1.0, 1.0, 1.0, 1.0, 1.0, 1.0, 1.0, 1.0, 1.0, 1.0, 1.0, 1.0, 1.0, 1.0, 1.0, 1.0, 1.0, 1.0, 1.0, 1.0, 1.0, 1.0, 1.0, 1.0, 1.0, 1.0, 1.0, 1.0, 1.0, 1.0, 1.0, 1.0, 1.0, 1.0, 1.0, 1.0, 1.0, 1.0, 1.0, 1.0, 1.0, 1.0, 1.0, 1.0, 1.0, 1.0, 1.0, 1.0, 1.0, 1.0, 1.0, 1.0, 1.0, 1.0, 1.0, 1.0, 1.0, 1.0, 1.0, 1.0, 1.0, 1.0, 1.0, 1.0, 1.0, 1.0, 1.0, 1.0, 1.0, 1.0, 1.0, 1.0, 1.0, 1.0, 1.0, 1.0, 1.0, 1.0, 1.0, 1.0, 1.0, 1.0, 1.0, 1.0, 1.0, 1.0, 1.0, 1.0, 1.0, 1.0, 1.0, 1.0, 1.0, 1.0, 1.0, 1.0, 1.0, 1.0, 1.0, 1.0, 1.0, 1.0, 1.0, 1.0, 1.0, 1.0, 1.0, 1.0, 1.0, 1.0, 1.0, 1.0, 1.0, 1.0, 1.0, 1.0, 1.0, 1.0, 1.0, 1.0, 1.0, 1.0, 1.0, 1.0, 1.0, 1.0, 1.0, 1.0, 1.0, 1.0, 1.0, 1.0, 1.0, 1.0, 1.0, 1.0, 1.0, 1.0, 1.0, 1.0, 1.0, 1.0, 1.0, 1.0, 1.0, 1.0, 1.0, 1.0, 1.0, 1.0, 1.0, 1.0, 1.0, 1.0, 1.0, 1.0, 1.0, 1.0, 1.0, 1.0, 1.0, 1.0, 1.0, 1.0, 1.0, 1.0, 1.0, 1.0, 1.0, 1.0, 1.0, 1.0, 1.0, 1.0, 1.0, 1.0, 1.0, 1.0, 1.0, 1.0, 1.0, 1.0, 1.0, 1.0, 1.0, 1.0, 1.0, 1.0, 1.0, 1.0, 1.0, 1.0, 1.0, 1.0, 1.0, 1.0, 1.0, 1.0, 1.0, 1.0, 1.0, 1.0, 1.0, 1.0, 1.0, 1.0, 1.0, 1.0, 1.0, 1.0, 1.0, 1.0, 1.0, 1.0, 1.0, 1.0, 1.0, 1.0, 1.0, 1.0, 1.0, 1.0, 1.0, 1.0, 1.0, 1.0, 1.0, 1.0, 1.0, 1.0, 1.0, 1.0, 1.0, 1.0, 1.0, 1.0, 1.0, 1.0, 1.0, 1.0, 1.0, 1.0, 1.0, 1.0, 1.0, 1.0, 1.0, 1.0, 1.0, 1.0, 1.0, 1.0, 1.0, 1.0, 1.0, 1.0, 1.0, 1.0, 1.0, 1.0, 1.0, 1.0, 1.0, 1.0, 1.0, 1.0, 1.0, 1.0, 1.0, 1.0, 1.0, 1.0, 1.0, 1.0, 1.0, 1.0, 1.0, 1.0, 1.0, 1.0, 1.0, 1.0, 1.0, 1.0, 1.0, 1.0, 1.0, 1.0, 1.0, 1.0, 1.0, 1.0, 1.0, 1.0, 1.0, 1.0, 1.0, 1.0, 1.0, 1.0, 1.0, 1.0, 1.0, 1.0, 1.0, 1.0, 1.0, 1.0, 1.0, 1.0, 1.0, 1.0, 1.0, 1.0, 1.0, 1.0, 1.0, 1.0, 1.0, 1.0, 1.0, 1.0, 1.0, 1.0, 1.0, 1.0, 1.0, 1.0, 1.0, 1.0, 1.0, 1.0, 1.0, 1.0, 1.0, 1.0, 1.0, 1.0, 1.0, 1.0, 1.0, 1.0, 1.0, 1.0, 1.0, 1.0, 1.0, 1.0, 1.0, 1.0, 1.0, 1.0, 1.0, 1.0, 1.0, 1.0, 1.0, 1.0, 1.0, 1.0, 1.0, 1.0, 1.0, 1.0, 1.0, 1.0, 1.0, 1.0, 1.0, 1.0, 1.0, 1.0, 1.0, 1.0, 1.0, 1.0, 1.0, 1.0, 1.0, 1.0, 1.0, 1.0, 1.0, 1.0, 1.0, 1.0, 1.0, 1.0, 1.0, 1.0, 1.0, 1.0, 1.0, 1.0, 1.0, 1.0, 1.0, 1.0, 1.0, 1.0, 1.0, 1.0, 1.0, 1.0, 1.0, 1.0, 1.0, 1.0, 1.0, 1.0, 1.0, 1.0, 1.0, 1.0, 1.0, 1.0, 1.0, 1.0, 1.0, 1.0, 1.0, 1.0, 1.0, 1.0, 1.0, 1.0, 1.0, 1.0, 1.0, 1.0, 1.0, 1.0, 1.0, 1.0, 1.0, 1.0, 1.0, 1.0, 1.0, 1.0, 1.0, 1.0, 1.0, 1.0, 1.0, 1.0, 1.0, 1.0, 1.0, 1.0, 1.0, 1.0, 1.0, 1.0, 1.0, 1.0, 1.0, 1.0, 1.0, 1.0, 1.0, 1.0, 1.0, 1.0, 1.0, 1.0, 1.0, 1.0, 1.0, 1.0, 1.0, 1.0, 1.0, 1.0, 1.0, 1.0, 1.0, 1.0, 1.0, 1.0, 1.0, 1.0, 1.0, 1.0, 1.0, 1.0, 1.0, 1.0, 1.0, 1.0, 1.0, 1.0, 1.0, 1.0, 1.0, 1.0, 1.0, 1.0, 1.0, 1.0, 1.0, 1.0, 1.0, 1.0, 1.0, 1.0, 1.0, 1.0, 1.0, 1.0, 1.0, 1.0, 1.0, 1.0, 1.0, 1.0, 1.0, 1.0, 1.0, 1.0, 1.0, 1.0, 1.0, 1.0, 1.0, 1.0, 1.0, 1.0, 1.0, 1.0, 1.0, 1.0, 1.0, 1.0, 1.0, 1.0, 1.0, 1.0, 1.0, 1.0, 1.0, 1.0, 1.0, 1.0, 1.0, 1.0, 1.0, 1.0, 1.0, 1.0, 1.0, 1.0, 1.0, 1.0, 1.0, 1.0, 1.0, 1.0, 1.0, 1.0, 1.0, 1.0, 1.0, 1.0, 1.0, 1.0, 1.0, 1.0, 1.0, 1.0, 1.0, 1.0, 1.0, 1.0, 1.0, 1.0, 1.0, 1.0, 1.0, 1.0, 1.0, 1.0, 1.0, 1.0, 1.0, 1.0, 1.0, 1.0, 1.0, 1.0, 1.0, 1.0, 1.0, 1.0, 1.0, 1.0, 1.0, 1.0, 1.0, 1.0, 1.0, 1.0, 1.0, 1.0, 1.0, 1.0, 1.0, 1.0, 1.0, 1.0, 1.0, 1.0, 1.0, 1.0, 1.0, 1.0, 1.0, 1.0, 1.0, 1.0, 1.0, 1.0, 1.0, 1.0, 1.0, 1.0, 1.0, 1.0, 1.0, 1.0, 1.0, 1.0, 1.0, 1.0, 1.0, 1.0, 1.0, 1.0, 1.0, 1.0, 1.0, 1.0, 1.0, 1.0, 1.0, 1.0, 1.0, 1.0, 1.0, 1.0, 1.0, 1.0, 1.0, 1.0, 1.0, 1.0, 1.0, 1.0, 1.0, 1.0, 1.0, 1.0, 1.0, 1.0, 1.0, 1.0, 1.0, 1.0, 1.0, 1.0, 1.0, 1.0, 1.0, 1.0, 1.0, 1.0, 1.0, 1.0, 1.0, 1.0, 1.0, 1.0, 1.0, 1.0, 1.0, 1.0, 1.0, 1.0, 1.0, 1.0, 1.0, 1.0, 1.0, 1.0, 1.0, 1.0, 1.0, 1.0, 1.0, 1.0, 1.0, 1.0, 1.0, 1.0, 1.0, 1.0, 1.0, 1.0, 1.0, 1.0, 1.0, 1.0, 1.0, 1.0, 1.0, 1.0, 1.0, 1.0, 1.0, 1.0, 1.0, 1.0, 1.0, 1.0, 1.0, 1.0, 1.0, 1.0, 1.0, 1.0, 1.0, 1.0, 1.0, 1.0, 1.0, 1.0, 1.0, 1.0, 1.0, 1.0, 1.0, 1.0, 1.0, 1.0, 1.0, 1.0, 1.0, 1.0, 1.0, 1.0, 1.0, 1.0, 1.0, 1.0, 1.0, 1.0, 1.0, 1.0, 1.0, 1.0, 1.0, 1.0, 1.0, 1.0, 1.0, 1.0, 1.0, 1.0, 1.0, 1.0, 1.0, 1.0, 1.0, 1.0, 1.0, 1.0, 1.0, 1.0, 1.0, 1.0, 1.0, 1.0, 1.0, 1.0, 1.0, 1.0, 1.0, 1.0, 1.0, 1.0, 1.0, 1.0, 1.0, 1.0, 1.0, 1.0, 1.0, 1.0, 1.0, 1.0, 1.0, 1.0, 1.0, 1.0, 1.0, 1.0, 1.0, 1.0, 1.0, 1.0, 1.0, 1.0, 1.0, 1.0, 1.0, 1.0, 1.0, 1.0, 1.0, 1.0, 1.0, 1.0, 1.0, 1.0, 1.0, 1.0, 1.0, 1.0, 1.0, 1.0, 1.0, 1.0, 1.0, 1.0, 1.0, 1.0, 1.0, 1.0, 1.0, 1.0, 1.0, 1.0, 1.0, 1.0, 1.0, 1.0, 1.0, 1.0, 1.0, 1.0, 1.0, 1.0, 1.0, 1.0, 1.0, 1.0, 1.0, 1.0, 1.0, 1.0, 1.0, 1.0, 1.0, 1.0, 1.0, 1.0, 1.0, 1.0, 1.0, 1.0, 1.0, 1.0, 1.0, 1.0, 1.0, 1.0, 1.0, 1.0, 1.0, 1.0, 1.0, 1.0, 1.0, 1.0, 1.0, 1.0, 1.0, 1.0, 1.0, 1.0, 1.0, 1.0, 1.0, 1.0, 1.0, 1.0, 1.0, 1.0, 1.0, 1.0, 1.0, 1.0, 1.0, 1.0, 1.0, 1.0, 1.0, 1.0, 1.0, 1.0, 1.0, 1.0, 1.0, 1.0, 1.0, 1.0, 1.0, 1.0, 1.0, 1.0, 1.0, 1.0, 1.0, 1.0, 1.0, 1.0, 1.0, 1.0, 1.0, 1.0, 1.0, 1.0, 1.0, 1.0, 1.0, 1.0, 1.0, 1.0, 1.0, 1.0, 1.0, 1.0, 1.0, 1.0, 1.0, 1.0, 1.0, 1.0, 1.0, 1.0, 1.0, 1.0, 1.0, 1.0, 1.0, 1.0, 1.0, 1.0, 1.0, 1.0, 1.0, 1.0, 1.0, 1.0, 1.0, 1.0, 1.0, 1.0, 1.0, 1.0, 1.0, 1.0, 1.0, 1.0, 1.0, 1.0, 1.0, 1.0, 1.0, 1.0, 1.0, 1.0, 1.0, 1.0, 1.0, 1.0, 1.0, 1.0, 1.0, 1.0, 1.0, 1.0, 1.0, 1.0, 1.0, 1.0, 1.0, 1.0, 1.0, 1.0, 1.0, 1.0, 1.0, 1.0, 1.0, 1.0, 1.0, 1.0, 1.0, 1.0, 1.0, 1.0, 1.0, 1.0, 1.0, 1.0, 1.0, 1.0, 1.0, 1.0, 1.0, 1.0, 1.0, 1.0, 1.0, 1.0, 1.0, 1.0, 1.0, 1.0, 1.0, 1.0, 1.0, 1.0, 1.0, 1.0, 1.0, 1.0, 1.0, 1.0, 1.0, 1.0, 1.0, 1.0, 1.0, 1.0, 1.0, 1.0, 1.0, 1.0, 1.0, 1.0, 1.0, 1.0, 1.0, 1.0, 1.0, 1.0, 1.0, 1.0, 1.0, 1.0, 1.0, 1.0, 1.0, 1.0, 1.0, 1.0, 1.0, 1.0, 1.0, 1.0, 1.0, 1.0, 1.0, 1.0, 1.0, 1.0, 1.0, 1.0, 1.0, 1.0, 1.0, 1.0, 1.0, 1.0, 1.0, 1.0, 1.0, 1.0, 1.0, 1.0, 1.0, 1.0, 1.0, 1.0, 1.0, 1.0, 1.0, 1.0, 1.0, 1.0, 1.0, 1.0, 1.0, 1.0, 1.0, 1.0, 1.0, 1.0, 1.0, 1.0, 1.0, 1.0, 1.0, 1.0, 1.0, 1.0, 1.0, 1.0, 1.0, 1.0, 1.0, 1.0, 1.0, 1.0, 1.0, 1.0, 1.0, 1.0, 1.0, 1.0, 1.0, 1.0, 1.0, 1.0, 1.0, 1.0, 1.0, 1.0, 1.0, 1.0, 1.0, 1.0, 1.0, 1.0, 1.0, 1.0, 1.0, 1.0, 1.0, 1.0, 1.0, 1.0, 1.0, 1.0, 1.0, 1.0, 1.0, 1.0, 1.0, 1.0, 1.0, 1.0, 1.0, 1.0, 1.0, 1.0, 1.0, 1.0, 1.0, 1.0, 1.0, 1.0, 1.0, 1.0, 1.0, 1.0, 1.0, 1.0, 1.0, 1.0, 1.0, 1.0, 1.0, 1.0, 1.0, 1.0, 1.0, 1.0, 1.0, 1.0, 1.0, 1.0, 1.0, 1.0, 1.0, 1.0, 1.0, 1.0, 1.0, 1.0, 1.0, 1.0, 1.0, 1.0, 1.0, 1.0, 1.0, 1.0, 1.0, 1.0, 1.0, 1.0, 1.0, 1.0, 1.0, 1.0, 1.0, 1.0, 1.0, 1.0, 1.0, 1.0, 1.0, 1.0, 1.0, 1.0, 1.0, 1.0, 1.0, 1.0, 1.0, 1.0, 1.0, 1.0, 1.0, 1.0, 1.0, 1.0, 1.0, 1.0, 1.0, 1.0, 1.0, 1.0, 1.0, 1.0, 1.0, 1.0, 1.0, 1.0, 1.0, 1.0, 1.0, 1.0, 1.0, 1.0, 1.0, 1.0, 1.0, 1.0, 1.0, 1.0, 1.0, 1.0, 1.0, 1.0, 1.0, 1.0, 1.0, 1.0, 1.0, 1.0, 1.0, 1.0, 1.0, 1.0, 1.0, 1.0, 1.0, 1.0, 1.0, 1.0, 1.0, 1.0, 1.0, 1.0, 1.0, 1.0, 1.0, 1.0, 1.0, 1.0, 1.0, 1.0, 1.0, 1.0, 1.0, 1.0, 1.0, 1.0, 1.0, 1.0, 1.0, 1.0, 1.0, 1.0, 1.0, 1.0, 1.0, 1.0, 1.0, 1.0, 1.0, 1.0, 1.0, 1.0, 1.0, 1.0, 1.0, 1.0, 1.0, 1.0, 1.0, 1.0, 1.0, 1.0, 1.0, 1.0, 1.0, 1.0, 1.0, 1.0, 1.0, 1.0, 1.0, 1.0, 1.0, 1.0, 1.0, 1.0, 1.0, 1.0, 1.0, 1.0, 1.0, 1.0, 1.0, 1.0, 1.0, 1.0, 1.0, 1.0, 1.0, 1.0, 1.0, 1.0, 1.0, 1.0, 1.0, 1.0, 1.0, 1.0, 1.0, 1.0, 1.0, 1.0, 1.0, 1.0, 1.0, 1.0, 1.0, 1.0, 1.0, 1.0, 1.0, 1.0, 1.0, 1.0, 1.0, 1.0, 1.0, 1.0, 1.0, 1.0, 1.0, 1.0, 1.0, 1.0, 1.0, 1.0, 1.0, 1.0, 1.0, 1.0, 1.0, 1.0, 1.0, 1.0, 1.0, 1.0, 1.0, 1.0, 1.0, 1.0, 1.0, 1.0, 1.0, 1.0, 1.0, 1.0, 1.0, 1.0, 1.0, 1.0, 1.0, 1.0, 1.0, 1.0, 1.0, 1.0, 1.0, 1.0, 1.0, 1.0, 1.0, 1.0, 1.0, 1.0, 1.0, 1.0, 1.0, 1.0, 1.0, 1.0, 1.0, 1.0, 1.0, 1.0, 1.0, 1.0, 1.0, 1.0, 1.0, 1.0, 1.0, 1.0, 1.0, 1.0, 1.0, 1.0, 1.0, 1.0, 1.0, 1.0, 1.0, 1.0, 1.0, 1.0, 1.0, 1.0, 1.0, 1.0, 1.0, 1.0, 1.0, 1.0, 1.0, 1.0, 1.0, 1.0, 1.0, 1.0, 1.0, 1.0, 1.0, 1.0, 1.0, 1.0, 1.0, 1.0, 1.0, 1.0, 1.0, 1.0, 1.0, 1.0, 1.0, 1.0, 1.0, 1.0, 1.0, 1.0, 1.0, 1.0, 1.0, 1.0, 1.0, 1.0, 1.0, 1.0, 1.0, 1.0, 1.0, 1.0, 1.0, 1.0, 1.0, 1.0, 1.0, 1.0, 1.0, 1.0, 1.0, 1.0, 1.0, 1.0, 1.0, 1.0, 1.0, 1.0, 1.0, 1.0, 1.0, 1.0, 1.0, 1.0, 1.0, 1.0, 1.0, 1.0, 1.0, 1.0, 1.0, 1.0, 1.0, 1.0, 1.0, 1.0, 1.0, 1.0, 1.0, 1.0, 1.0, 1.0, 1.0, 1.0, 1.0, 1.0, 1.0, 1.0, 1.0, 1.0, 1.0, 1.0, 1.0, 1.0, 1.0, 1.0, 1.0, 1.0, 1.0, 1.0, 1.0, 1.0, 1.0, 1.0, 1.0, 1.0, 1.0, 1.0, 1.0, 1.0, 1.0, 1.0, 1.0, 1.0, 1.0, 1.0, 1.0, 1.0, 1.0, 1.0, 1.0, 1.0, 1.0, 1.0, 1.0, 1.0, 1.0, 1.0, 1.0, 1.0, 1.0, 1.0, 1.0, 1.0, 1.0, 1.0, 1.0, 1.0, 1.0, 1.0, 1.0, 1.0, 1.0, 1.0, 1.0, 1.0, 1.0, 1.0, 1.0, 1.0, 1.0, 1.0, 1.0, 1.0, 1.0, 1.0, 1.0, 1.0, 1.0, 1.0, 1.0, 1.0, 1.0, 1.0, 1.0, 1.0, 1.0, 1.0, 1.0, 1.0, 1.0, 1.0, 1.0, 1.0, 1.0, 1.0, 1.0, 1.0, 1.0, 1.0, 1.0, 1.0, 1.0, 1.0, 1.0, 1.0, 1.0, 1.0, 1.0, 1.0, 1.0, 1.0, 1.0, 1.0, 1.0, 1.0, 1.0, 1.0, 1.0, 1.0, 1.0, 1.0, 1.0, 1.0, 1.0, 1.0, 1.0, 1.0, 1.0, 1.0, 1.0, 1.0, 1.0, 1.0, 1.0, 1.0, 1.0, 1.0, 1.0, 1.0, 1.0, 1.0, 1.0, 1.0, 1.0, 1.0, 1.0, 1.0, 1.0, 1.0, 1.0, 1.0, 1.0, 1.0, 1.0, 1.0, 1.0, 1.0, 1.0, 1.0, 1.0, 1.0, 1.0, 1.0, 1.0, 1.0, 1.0, 1.0, 1.0, 1.0, 1.0, 1.0, 1.0, 1.0, 1.0, 1.0, 1.0, 1.0, 1.0, 1.0, 1.0, 1.0, 1.0, 1.0, 1.0, 1.0, 1.0, 1.0, 1.0, 1.0, 1.0, 1.0, 1.0, 1.0, 1.0, 1.0, 1.0, 1.0, 1.0, 1.0, 1.0, 1.0, 1.0, 1.0, 1.0, 1.0, 1.0, 1.0, 1.0, 1.0, 1.0, 1.0, 1.0, 1.0, 1.0, 1.0, 1.0, 1.0, 1.0, 1.0, 1.0, 1.0, 1.0, 1.0, 1.0, 1.0, 1.0, 1.0, 1.0, 1.0, 1.0, 1.0, 1.0, 1.0, 1.0, 1.0, 1.0, 1.0, 1.0, 1.0, 1.0, 1.0, 1.0, 1.0, 1.0, 1.0, 1.0, 1.0, 1.0, 1.0, 1.0, 1.0, 1.0, 1.0, 1.0, 1.0, 1.0, 1.0, 1.0, 1.0, 1.0, 1.0, 1.0, 1.0, 1.0, 1.0, 1.0, 1.0, 1.0, 1.0, 1.0, 1.0, 1.0, 1.0, 1.0, 1.0, 1.0, 1.0, 1.0, 1.0, 1.0, 1.0, 1.0, 1.0, 1.0, 1.0, 1.0, 1.0, 1.0, 1.0, 1.0, 1.0, 1.0, 1.0, 1.0, 1.0, 1.0, 1.0, 1.0, 1.0, 1.0, 1.0, 1.0, 1.0, 1.0, 1.0, 1.0, 1.0, 1.0, 1.0, 1.0, 1.0, 1.0, 1.0, 1.0, 1.0, 1.0, 1.0, 1.0, 1.0, 1.0, 1.0, 1.0, 1.0, 1.0, 1.0, 1.0, 1.0, 1.0, 1.0, 1.0, 1.0, 1.0, 1.0, 1.0, 1.0, 1.0, 1.0, 1.0, 1.0, 1.0, 1.0, 1.0, 1.0, 1.0, 1.0, 1.0, 1.0, 1.0, 1.0, 1.0, 1.0, 1.0, 1.0, 1.0, 1.0, 1.0, 1.0, 1.0, 1.0, 1.0, 1.0, 1.0, 1.0, 1.0, 1.0, 1.0, 1.0, 1.0, 1.0, 1.0, 1.0, 1.0, 1.0, 1.0, 1.0, 1.0, 1.0, 1.0, 1.0, 1.0, 1.0, 1.0, 1.0, 1.0, 1.0, 1.0, 1.0, 1.0, 1.0, 1.0, 1.0, 1.0, 1.0, 1.0, 1.0, 1.0, 1.0, 1.0, 1.0, 1.0, 1.0, 1.0, 1.0, 1.0, 1.0, 1.0, 1.0, 1.0, 1.0, 1.0, 1.0, 1.0, 1.0, 1.0, 1.0, 1.0, 1.0, 1.0, 1.0, 1.0, 1.0, 1.0, 1.0, 1.0, 1.0, 1.0, 1.0, 1.0, 1.0, 1.0, 1.0, 1.0, 1.0, 1.0, 1.0, 1.0, 1.0, 1.0, 1.0, 1.0, 1.0, 1.0, 1.0, 1.0, 1.0, 1.0, 1.0, 1.0, 1.0, 1.0, 1.0, 1.0, 1.0, 1.0, 1.0, 1.0, 1.0, 1.0, 1.0, 1.0, 1.0, 1.0, 1.0, 1.0, 1.0, 1.0, 1.0, 1.0, 1.0, 1.0, 1.0, 1.0, 1.0, 1.0, 1.0, 1.0, 1.0, 1.0, 1.0, 1.0, 1.0, 1.0, 1.0, 1.0, 1.0, 1.0, 1.0, 1.0, 1.0, 1.0, 1.0, 1.0, 1.0, 1.0, 1.0, 1.0, 1.0, 1.0, 1.0, 1.0, 1.0, 1.0, 1.0, 1.0, 1.0, 1.0, 1.0, 1.0, 1.0, 1.0, 1.0, 1.0, 1.0, 1.0, 1.0, 1.0, 1.0, 1.0, 1.0, 1.0, 1.0, 1.0, 1.0, 1.0, 1.0, 1.0, 1.0, 1.0, 1.0, 1.0, 1.0, 1.0, 1.0, 1.0, 1.0, 1.0, 1.0, 1.0, 1.0, 1.0, 1.0, 1.0, 1.0, 1.0, 1.0, 1.0, 1.0, 1.0, 1.0, 1.0, 1.0, 1.0, 1.0, 1.0, 1.0, 1.0, 1.0, 1.0, 1.0, 1.0, 1.0, 1.0, 1.0, 1.0, 1.0, 1.0, 1.0, 1.0, 1.0, 1.0, 1.0, 1.0, 1.0, 1.0, 1.0, 1.0, 1.0, 1.0, 1.0, 1.0, 1.0, 1.0, 1.0, 1.0, 1.0, 1.0, 1.0, 1.0, 1.0, 1.0, 1.0, 1.0, 1.0, 1.0, 1.0, 1.0, 1.0, 1.0, 1.0, 1.0, 1.0, 1.0, 1.0, 1.0, 1.0, 1.0, 1.0, 1.0, 1.0, 1.0, 1.0, 1.0, 1.0, 1.0, 1.0, 1.0, 1.0, 1.0, 1.0, 1.0, 1.0, 1.0, 1.0, 1.0, 1.0, 1.0, 1.0, 1.0, 1.0, 1.0, 1.0, 1.0, 1.0, 1.0, 1.0, 1.0, 1.0, 1.0, 1.0, 1.0, 1.0, 1.0, 1.0, 1.0, 1.0, 1.0, 1.0, 1.0, 1.0, 1.0, 1.0, 1.0, 1.0, 1.0, 1.0, 1.0, 1.0, 1.0, 1.0, 1.0, 1.0, 1.0, 1.0, 1.0, 1.0, 1.0, 1.0, 1.0, 1.0, 1.0, 1.0, 1.0, 1.0, 1.0, 1.0, 1.0, 1.0, 1.0, 1.0, 1.0, 1.0, 1.0, 1.0, 1.0, 1.0, 1.0, 1.0, 1.0, 1.0, 1.0, 1.0, 1.0, 1.0, 1.0, 1.0, 1.0, 1.0, 1.0, 1.0, 1.0, 1.0, 1.0, 1.0, 1.0, 1.0, 1.0, 1.0, 1.0, 1.0, 1.0, 1.0, 1.0, 1.0, 1.0, 1.0, 1.0, 1.0, 1.0, 1.0, 1.0, 1.0, 1.0, 1.0, 1.0, 1.0, 1.0, 1.0, 1.0, 1.0, 1.0, 1.0, 1.0, 1.0, 1.0, 1.0, 1.0, 1.0, 1.0, 1.0, 1.0, 1.0, 1.0, 1.0, 1.0, 1.0, 1.0, 1.0, 1.0, 1.0, 1.0, 1.0, 1.0, 1.0, 1.0, 1.0, 1.0, 1.0, 1.0, 1.0, 1.0, 1.0, 1.0, 1.0, 1.0, 1.0, 1.0, 1.0, 1.0, 1.0, 1.0, 1.0, 1.0, 1.0, 1.0, 1.0, 1.0, 1.0, 1.0, 1.0, 1.0, 1.0, 1.0, 1.0, 1.0, 1.0, 1.0, 1.0, 1.0, 1.0, 1.0, 1.0, 1.0, 1.0, 1.0, 1.0, 1.0, 1.0, 1.0, 1.0, 1.0, 1.0, 1.0, 1.0, 1.0, 1.0, 1.0, 1.0, 1.0, 1.0, 1.0, 1.0, 1.0, 1.0, 1.0, 1.0, 1.0, 1.0, 1.0, 1.0, 1.0, 1.0, 1.0, 1.0, 1.0, 1.0, 1.0, 1.0, 1.0, 1.0, 1.0, 1.0, 1.0, 1.0, 1.0, 1.0, 1.0, 1.0, 1.0, 1.0, 1.0, 1.0, 1.0, 1.0, 1.0, 1.0, 1.0, 1.0, 1.0, 1.0, 1.0, 1.0, 1.0, 1.0, 1.0, 1.0, 1.0, 1.0, 1.0, 1.0, 1.0, 1.0, 1.0, 1.0, 1.0, 1.0, 1.0, 1.0, 1.0, 1.0, 1.0, 1.0, 1.0, 1.0, 1.0, 1.0, 1.0, 1.0, 1.0, 1.0, 1.0, 1.0, 1.0, 1.0, 1.0, 1.0, 1.0, 1.0, 1.0, 1.0, 1.0, 1.0, 1.0, 1.0, 1.0, 1.0, 1.0, 1.0, 1.0, 1.0, 1.0, 1.0, 1.0, 1.0, 1.0, 1.0, 1.0, 1.0, 1.0, 1.0, 1.0, 1.0, 1.0, 1.0, 1.0, 1.0, 1.0, 1.0, 1.0, 1.0, 1.0, 1.0, 1.0, 1.0, 1.0, 1.0, 1.0, 1.0, 1.0, 1.0, 1.0, 1.0, 1.0, 1.0, 1.0, 1.0, 1.0, 1.0, 1.0, 1.0, 1.0, 1.0, 1.0, 1.0, 1.0, 1.0, 1.0, 1.0, 1.0, 1.0, 1.0, 1.0, 1.0, 1.0, 1.0, 1.0, 1.0, 1.0, 1.0, 1.0, 1.0, 1.0, 1.0, 1.0, 1.0, 1.0, 1.0, 1.0, 1.0, 1.0, 1.0, 1.0, 1.0, 1.0, 1.0, 1.0, 1.0, 1.0, 1.0, 1.0, 1.0, 1.0, 1.0, 1.0, 1.0, 1.0, 1.0, 1.0, 1.0, 1.0, 1.0, 1.0, 1.0, 1.0, 1.0, 1.0, 1.0, 1.0, 1.0, 1.0, 1.0, 1.0, 1.0, 1.0, 1.0, 1.0, 1.0, 1.0, 1.0, 1.0, 1.0, 1.0, 1.0, 1.0, 1.0, 1.0, 1.0, 1.0, 1.0, 1.0, 1.0, 1.0, 1.0, 1.0, 1.0, 1.0, 1.0, 1.0, 1.0, 1.0, 1.0, 1.0, 1.0, 1.0, 1.0, 1.0, 1.0, 1.0, 1.0, 1.0, 1.0, 1.0, 1.0, 1.0, 1.0, 1.0, 1.0, 1.0, 1.0, 1.0, 1.0, 1.0, 1.0, 1.0, 1.0, 1.0, 1.0, 1.0, 1.0, 1.0, 1.0, 1.0, 1.0, 1.0, 1.0, 1.0, 1.0, 1.0, 1.0, 1.0, 1.0, 1.0, 1.0, 1.0, 1.0, 1.0, 1.0, 1.0, 1.0, 1.0, 1.0, 1.0, 1.0, 1.0, 1.0, 1.0, 1.0, 1.0, 1.0, 1.0, 1.0, 1.0, 1.0, 1.0, 1.0, 1.0, 1.0, 1.0, 1.0, 1.0, 1.0, 1.0, 1.0, 1.0, 1.0, 1.0, 1.0, 1.0, 1.0, 1.0, 1.0, 1.0, 1.0, 1.0, 1.0, 1.0, 1.0, 1.0, 1.0, 1.0, 1.0, 1.0, 1.0, 1.0, 1.0, 1.0, 1.0, 1.0, 1.0, 1.0, 1.0, 1.0, 1.0, 1.0, 1.0, 1.0, 1.0, 1.0, 1.0, 1.0, 1.0, 1.0, 1.0, 1.0, 1.0, 1.0, 1.0, 1.0, 1.0, 1.0, 1.0, 1.0, 1.0, 1.0, 1.0, 1.0, 1.0, 1.0, 1.0, 1.0, 1.0, 1.0, 1.0, 1.0, 1.0, 1.0, 1.0, 1.0, 1.0, 1.0, 1.0, 1.0, 1.0, 1.0, 1.0, 1.0, 1.0, 1.0, 1.0, 1.0, 1.0, 1.0, 1.0, 1.0, 1.0, 1.0, 1.0, 1.0, 1.0, 1.0, 1.0, 1.0, 1.0, 1.0, 1.0, 1.0, 1.0, 1.0, 1.0, 1.0, 1.0, 1.0, 1.0, 1.0, 1.0, 1.0, 1.0, 1.0, 1.0, 1.0, 1.0, 1.0, 1.0, 1.0, 1.0, 1.0, 1.0, 1.0, 1.0, 1.0, 1.0, 1.0, 1.0, 1.0, 1.0, 1.0, 1.0, 1.0, 1.0, 1.0, 1.0, 1.0, 1.0, 1.0, 1.0, 1.0, 1.0, 1.0, 1.0, 1.0, 1.0, 1.0, 1.0, 1.0, 1.0, 1.0, 1.0, 1.0, 1.0, 1.0, 1.0, 1.0, 1.0, 1.0, 1.0, 1.0, 1.0, 1.0, 1.0, 1.0, 1.0, 1.0, 1.0, 1.0, 1.0, 1.0, 1.0, 1.0, 1.0, 1.0, 1.0, 1.0, 1.0, 1.0, 1.0, 1.0, 1.0, 1.0, 1.0, 1.0, 1.0, 1.0, 1.0, 1.0, 1.0, 1.0, 1.0, 1.0, 1.0, 1.0, 1.0, 1.0, 1.0, 1.0, 1.0, 1.0, 1.0, 1.0, 1.0, 1.0, 1.0, 1.0, 1.0, 1.0, 1.0, 1.0, 1.0, 1.0, 1.0, 1.0, 1.0, 1.0, 1.0, 1.0, 1.0, 1.0, 1.0, 1.0, 1.0, 1.0, 1.0, 1.0, 1.0, 1.0, 1.0, 1.0, 1.0, 1.0, 1.0, 1.0, 1.0, 1.0, 1.0, 1.0, 1.0, 1.0, 1.0, 1.0, 1.0, 1.0, 1.0, 1.0, 1.0, 1.0, 1.0, 1.0, 1.0, 1.0, 1.0, 1.0, 1.0, 1.0, 1.0, 1.0, 1.0, 1.0, 1.0, 1.0, 1.0, 1.0, 1.0, 1.0, 1.0, 1.0, 1.0, 1.0, 1.0, 1.0, 1.0, 1.0, 1.0, 1.0, 1.0, 1.0, 1.0, 1.0, 1.0, 1.0, 1.0, 1.0, 1.0, 1.0, 1.0, 1.0, 1.0, 1.0, 1.0, 1.0, 1.0, 1.0, 1.0, 1.0, 1.0, 1.0, 1.0, 1.0, 1.0, 1.0, 1.0, 1.0, 1.0, 1.0, 1.0, 1.0, 1.0, 1.0, 1.0, 1.0, 1.0, 1.0, 1.0, 1.0, 1.0, 1.0, 1.0, 1.0, 1.0, 1.0, 1.0, 1.0, 1.0, 1.0, 1.0, 1.0, 1.0, 1.0, 1.0, 1.0, 1.0, 1.0, 1.0, 1.0, 1.0, 1.0, 1.0, 1.0, 1.0, 1.0, 1.0, 1.0, 1.0, 1.0, 1.0, 1.0, 1.0, 1.0, 1.0, 1.0, 1.0, 1.0, 1.0, 1.0, 1.0, 1.0, 1.0, 1.0, 1.0, 1.0, 1.0, 1.0, 1.0, 1.0, 1.0, 1.0, 1.0, 1.0, 1.0, 1.0, 1.0, 1.0, 1.0, 1.0, 1.0, 1.0, 1.0, 1.0, 1.0, 1.0, 1.0, 1.0, 1.0, 1.0, 1.0, 1.0, 1.0, 1.0, 1.0, 1.0, 1.0, 1.0, 1.0, 1.0, 1.0, 1.0, 1.0, 1.0, 1.0, 1.0, 1.0, 1.0, 1.0, 1.0, 1.0, 1.0])
me_cylinder_002.materials.append(mat_material)
me_cylinder_002.use_mirror_x = True
me_cylinder_002.update()
arm_armature = bpy.data.armatures.new('Armature')  # bones are not reproduced

# ---- objects
ob_human = bpy.data.objects.new('Human', me_cylinder_002)
ob_armature = bpy.data.objects.new('Armature', arm_armature)

# ---- transforms, parenting, visibility, modifiers, constraints
ob_human.parent = ob_armature
ob_human.location = (0.0, 0.0, 0.0)
ob_human.use_mesh_mirror_x = True
_vg = ob_human.vertex_groups.new(name='Root')
_vg = ob_human.vertex_groups.new(name='Hips')
_vg.add([64, 65, 66, 67, 68, 69, 70, 71, 72, 73, 74, 75, 76, 77, 78, 79, 80, 212, 213, 214, 215, 216, 217, 218, 219, 220], 1.0, 'REPLACE')
_vg = ob_human.vertex_groups.new(name='Navel')
_vg.add([43, 56, 57, 58, 59, 60, 61, 62, 63, 202, 207, 208, 209, 210, 211], 1.0, 'REPLACE')
_vg = ob_human.vertex_groups.new(name='Spine')
_vg.add([39, 40, 41, 42, 43, 44, 45, 46, 47, 48, 49, 50, 51, 52, 53, 54, 55, 198, 199, 200, 201, 202, 203, 204, 205, 206], 1.0, 'REPLACE')
_vg = ob_human.vertex_groups.new(name='Neck')
_vg.add([29, 30, 31, 32, 33, 34, 35, 36, 37, 38, 196, 197], 1.0, 'REPLACE')
_vg = ob_human.vertex_groups.new(name='Head')
_vg.add([12, 13, 14, 15, 16, 17, 18, 19, 20, 21, 22, 23, 24, 25, 26, 27, 28, 187, 188, 189, 190, 191, 192, 193, 194, 195, 315, 316, 317, 318, 319, 320, 321, 322, 323, 324, 325, 326, 327, 328, 329, 330, 331, 332, 333], 1.0, 'REPLACE')
_vg = ob_human.vertex_groups.new(name='UpperArm.L')
_vg.add([117, 118, 119, 120, 121, 122, 123, 124, 125, 126, 127, 128], 1.0, 'REPLACE')
_vg = ob_human.vertex_groups.new(name='LowerArm.L')
_vg.add([117, 129, 130, 131, 132, 133, 134, 135, 136, 137, 138, 139, 140], 1.0, 'REPLACE')
_vg = ob_human.vertex_groups.new(name='Hand.L')
_vg.add([141, 142, 143, 144, 145, 146, 147, 148, 149, 150, 151, 152, 153, 154, 155, 156, 157, 158, 159, 160, 161, 162, 163, 164, 171, 172, 173, 174], 1.0, 'REPLACE')
_vg = ob_human.vertex_groups.new(name='UpperArm.R')
_vg.add([257, 258, 259, 260, 261, 262, 263, 264, 265, 266, 267, 268], 1.0, 'REPLACE')
_vg = ob_human.vertex_groups.new(name='LowerArm.R')
_vg.add([257, 269, 270, 271, 272, 273, 274, 275, 276, 277, 278, 279, 280], 1.0, 'REPLACE')
_vg = ob_human.vertex_groups.new(name='Hand.R')
_vg.add([281, 282, 283, 284, 285, 286, 287, 288, 289, 290, 291, 292, 293, 294, 295, 296, 297, 298, 299, 300, 301, 302, 303, 304, 311, 312, 313, 314], 1.0, 'REPLACE')
_vg = ob_human.vertex_groups.new(name='UpperLeg.L')
_vg.add([0, 1, 2, 3, 4, 5, 6, 7, 8, 9, 10, 11, 93, 94, 95, 96, 97, 98, 99, 100, 101, 102, 103], 1.0, 'REPLACE')
_vg = ob_human.vertex_groups.new(name='LowerLeg.L')
_vg.add([81, 82, 83, 84, 85, 86, 87, 88, 89, 90, 91, 92, 93, 94, 95, 96, 97, 98, 99, 100, 101, 102, 103, 104], 1.0, 'REPLACE')
_vg = ob_human.vertex_groups.new(name='Foot.L')
_vg.add([105, 106, 107, 108, 109, 110, 111, 112, 113, 114, 115, 116, 165, 166, 167, 168, 169, 170], 1.0, 'REPLACE')
_vg = ob_human.vertex_groups.new(name='Toe.L')
for _i, _w in zip([81, 83, 85, 87, 89, 91], [0.0, 0.0, 0.0, 0.0, 0.0, 0.0]): _vg.add([_i], _w, 'REPLACE')
_vg = ob_human.vertex_groups.new(name='UpperLeg.R')
_vg.add([175, 176, 177, 178, 179, 180, 181, 182, 183, 184, 185, 186, 233, 234, 235, 236, 237, 238, 239, 240, 241, 242, 243], 1.0, 'REPLACE')
_vg = ob_human.vertex_groups.new(name='LowerLeg.R')
_vg.add([221, 222, 223, 224, 225, 226, 227, 228, 229, 230, 231, 232, 233, 234, 235, 236, 237, 238, 239, 240, 241, 242, 243, 244], 1.0, 'REPLACE')
_vg = ob_human.vertex_groups.new(name='Foot.R')
_vg.add([245, 246, 247, 248, 249, 250, 251, 252, 253, 254, 255, 256, 305, 306, 307, 308, 309, 310], 1.0, 'REPLACE')
_vg = ob_human.vertex_groups.new(name='Toe.R')
for _i, _w in zip([221, 223, 225, 227, 229, 231], [0.0, 0.0, 0.0, 0.0, 0.0, 0.0]): _vg.add([_i], _w, 'REPLACE')
_m = ob_human.modifiers.new('Armature', 'ARMATURE')
_m.object = ob_armature
ob_armature.location = (0.0, 0.0, 0.0)
ob_armature.scale = (0.1, 0.1, 0.1)
ob_armature.display_type = 'WIRE'
ob_armature.show_in_front = True

# ---- collection membership
col_collection.objects.link(ob_human)
col_collection.objects.link(ob_armature)

# ---- scene / render settings (as saved in the file)
scene.frame_start = 0; scene.frame_end = 31; scene.frame_set(20)
scene.render.engine = 'BLENDER_EEVEE_NEXT'
scene.render.fps = 30
scene.cycles.sampling_pattern = 'TABULATED_SOBOL'
scene.cycles.use_light_tree = False
scene.eevee.ray_tracing_options.trace_max_roughness = 0.0
scene.view_settings.view_transform = 'Filmic'
bpy.context.view_layer.update()

# ---- added for rendering (the .blend has no active camera and no usable light): camera, sun
cam_auto = bpy.data.cameras.new('AutoCamera')
cam_auto.lens = 50.0
cam_auto.sensor_width = 36.0
cam_auto.clip_end = 1000.0
ob_auto_camera = bpy.data.objects.new('AutoCamera', cam_auto)
scene.collection.objects.link(ob_auto_camera)
ob_auto_camera.location = (2.10967, -2.50511, 2.60091)
ob_auto_camera.rotation_euler = (1.09748, -7.21219e-08, 0.694738)
scene.camera = ob_auto_camera
light_auto_sun = bpy.data.lights.new('AutoSun', 'SUN')
light_auto_sun.energy = 3.0
light_auto_sun.angle = 0.0523599
ob_auto_sun = bpy.data.objects.new('AutoSun', light_auto_sun)
scene.collection.objects.link(ob_auto_sun)
ob_auto_sun.rotation_euler = (0.872665, 0.174533, 0.523599)
bpy.context.view_layer.update()
